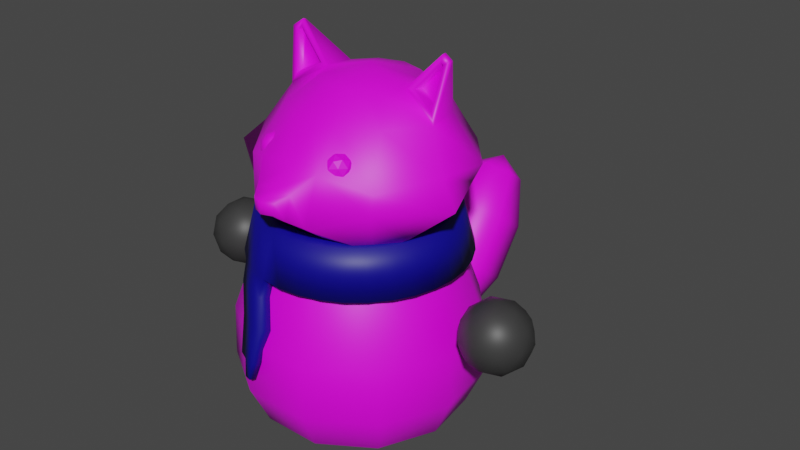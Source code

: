 # Source: Raccoon_with_scarf.blend  (saved by Blender 2.80.75; exported with 4.5.12 LTS)
import bpy
from mathutils import Matrix  # noqa: F401  (used for matrix-valued properties, if any)

bpy.ops.wm.read_factory_settings(use_empty=True)
scene = bpy.context.scene
scene.name = 'Scene'

# ---- collections
col_collection = bpy.data.collections.new('Collection'); scene.collection.children.link(col_collection)

# ---- images (referenced by path relative to the original .blend; pixels are not part of the script)
import os
ASSET_DIR = os.environ.get("B2B_ASSET_DIR", "")  # directory of the original .blend (textures are referenced by path, not embedded)
HERE = os.path.dirname(os.path.abspath(__file__))  # packed textures are extracted next to this script under _unpacked/

def load_image(name, relpath, width, height, colorspace="sRGB"):
    """Load a texture the original file referenced (path relative to the .blend, or extracted next to this script)."""
    p = next((c for c in (os.path.join(HERE, relpath), os.path.join(ASSET_DIR, relpath)) if relpath and os.path.exists(c)), "")
    if p:
        img = bpy.data.images.load(p, check_existing=True)
        img.name = name
    else:  # same state as the original file: an image datablock whose file is absent (Cycles renders it pink)
        img = bpy.data.images.new(name, width, height)
        img.source = "FILE"
        img.filepath = "//" + (relpath or name)
    img.colorspace_settings.name = colorspace
    return img
img_tail = load_image('Tail', 'Tail.png', 1024, 1024, 'sRGB')
img_raccoon_texture = load_image('Raccoon_Texture', 'Raccoon_Texture.png', 1024, 1024, 'sRGB')
img_eyes = load_image('Eyes', 'Eyes.png', 1024, 1024, 'sRGB')

# ---- materials (node trees are filled in below, after node groups)
mat_tail = bpy.data.materials.new('Tail')
mat_tail.use_transparent_shadow = False
mat_raccoon_material = bpy.data.materials.new('Raccoon_Material')
mat_raccoon_material.use_transparent_shadow = False
mat_eyes = bpy.data.materials.new('Eyes')
mat_eyes.use_transparent_shadow = False
mat_hands = bpy.data.materials.new('Hands')
mat_hands.use_transparent_shadow = False
mat_scarf_blue = bpy.data.materials.new('Scarf Blue')
mat_scarf_blue.use_transparent_shadow = False
mat_scarg_red = bpy.data.materials.new('Scarg Red')
mat_scarg_red.use_transparent_shadow = False

# ---- material node trees
mat_tail.use_nodes = True; mat_tail.node_tree.nodes.clear()
_N = mat_tail.node_tree.nodes; _L = mat_tail.node_tree.links
n0 = _N.new('ShaderNodeOutputMaterial'); n0.name = 'Material Output'; n0.location = (300, 300)
n1 = _N.new('ShaderNodeBsdfPrincipled'); n1.name = 'Principled BSDF'; n1.location = (10, 300)
n1.distribution = 'GGX'
n1.subsurface_method = 'BURLEY'
n1.inputs[3].default_value = 1.45
n1.inputs[27].default_value = (0.0, 0.0, 0.0, 1.0)
n1.inputs[28].default_value = 1.0
n2 = _N.new('ShaderNodeTexImage'); n2.name = 'Image Texture'; n2.location = (-344, 250)
n2.image = img_tail
_L.new(n1.outputs[0], n0.inputs[0])
_L.new(n2.outputs[0], n1.inputs[0])
n0.is_active_output = True
mat_raccoon_material.use_nodes = True; mat_raccoon_material.node_tree.nodes.clear()
_N = mat_raccoon_material.node_tree.nodes; _L = mat_raccoon_material.node_tree.links
n0 = _N.new('ShaderNodeOutputMaterial'); n0.name = 'Material Output'; n0.location = (300, 300)
n1 = _N.new('ShaderNodeBsdfPrincipled'); n1.name = 'Principled BSDF'; n1.location = (10, 300)
n1.distribution = 'GGX'
n1.subsurface_method = 'BURLEY'
n1.inputs[3].default_value = 1.45
n1.inputs[27].default_value = (0.0, 0.0, 0.0, 1.0)
n1.inputs[28].default_value = 1.0
n2 = _N.new('ShaderNodeTexImage'); n2.name = 'Image Texture'; n2.location = (-393, 245)
n2.image = img_raccoon_texture
_L.new(n1.outputs[0], n0.inputs[0])
_L.new(n2.outputs[0], n1.inputs[0])
n0.is_active_output = True
mat_eyes.use_nodes = True; mat_eyes.node_tree.nodes.clear()
_N = mat_eyes.node_tree.nodes; _L = mat_eyes.node_tree.links
n0 = _N.new('ShaderNodeOutputMaterial'); n0.name = 'Material Output'; n0.location = (300, 300)
n1 = _N.new('ShaderNodeTexImage'); n1.name = 'Image Texture'; n1.location = (-381, 246)
n1.image = img_eyes
n2 = _N.new('ShaderNodeBsdfPrincipled'); n2.name = 'Principled BSDF'; n2.location = (10, 300)
n2.distribution = 'GGX'
n2.subsurface_method = 'BURLEY'
n2.inputs[3].default_value = 1.45
n2.inputs[27].default_value = (0.0, 0.0, 0.0, 1.0)
n2.inputs[28].default_value = 1.0
_L.new(n2.outputs[0], n0.inputs[0])
_L.new(n1.outputs[0], n2.inputs[0])
n0.is_active_output = True
mat_hands.use_nodes = True; mat_hands.node_tree.nodes.clear()
_N = mat_hands.node_tree.nodes; _L = mat_hands.node_tree.links
n0 = _N.new('ShaderNodeOutputMaterial'); n0.name = 'Material Output'; n0.location = (300, 300)
n1 = _N.new('ShaderNodeBsdfPrincipled'); n1.name = 'Principled BSDF'; n1.location = (10, 300)
n1.distribution = 'GGX'
n1.subsurface_method = 'BURLEY'
n1.inputs[0].default_value = (0.03942, 0.03942, 0.03942, 1.0)
n1.inputs[3].default_value = 1.45
n1.inputs[27].default_value = (0.0, 0.0, 0.0, 1.0)
n1.inputs[28].default_value = 1.0
_L.new(n1.outputs[0], n0.inputs[0])
n0.is_active_output = True
mat_scarf_blue.use_nodes = True; mat_scarf_blue.node_tree.nodes.clear()
_N = mat_scarf_blue.node_tree.nodes; _L = mat_scarf_blue.node_tree.links
n0 = _N.new('ShaderNodeOutputMaterial'); n0.name = 'Material Output'; n0.location = (300, 300)
n1 = _N.new('ShaderNodeBsdfPrincipled'); n1.name = 'Principled BSDF'; n1.location = (10, 300)
n1.distribution = 'GGX'
n1.subsurface_method = 'BURLEY'
n1.inputs[0].default_value = (0.002304, 0.0, 0.2531, 1.0)
n1.inputs[3].default_value = 1.45
n1.inputs[27].default_value = (0.0, 0.0, 0.0, 1.0)
n1.inputs[28].default_value = 1.0
_L.new(n1.outputs[0], n0.inputs[0])
n0.is_active_output = True
mat_scarg_red.use_nodes = True; mat_scarg_red.node_tree.nodes.clear()
_N = mat_scarg_red.node_tree.nodes; _L = mat_scarg_red.node_tree.links
n0 = _N.new('ShaderNodeOutputMaterial'); n0.name = 'Material Output'; n0.location = (300, 300)
n1 = _N.new('ShaderNodeBsdfPrincipled'); n1.name = 'Principled BSDF'; n1.location = (10, 300)
n1.distribution = 'GGX'
n1.subsurface_method = 'BURLEY'
n1.inputs[0].default_value = (0.2697, 0.0002198, 0.0, 1.0)
n1.inputs[3].default_value = 1.45
n1.inputs[27].default_value = (0.0, 0.0, 0.0, 1.0)
n1.inputs[28].default_value = 1.0
_L.new(n1.outputs[0], n0.inputs[0])
n0.is_active_output = True

# ---- world
world_world = bpy.data.worlds.new('World'); scene.world = world_world
world_world.use_nodes = True; world_world.node_tree.nodes.clear()
_N = world_world.node_tree.nodes; _L = world_world.node_tree.links
n0 = _N.new('ShaderNodeOutputWorld'); n0.name = 'World Output'; n0.location = (300, 300)
n1 = _N.new('ShaderNodeBackground'); n1.name = 'Background'; n1.location = (10, 300)
n1.inputs[0].default_value = (0.05088, 0.05088, 0.05088, 1.0)
_L.new(n1.outputs[0], n0.inputs[0])
n0.is_active_output = True
world_world.color = (0.05088, 0.05088, 0.05088)
world_world.use_sun_shadow = False
world_world.sun_shadow_jitter_overblur = 0.0

# ---- meshes
me_sphere_002 = bpy.data.meshes.new('Sphere.002')
me_sphere_002.from_pydata([(0.1317, 0.2049, 2.151), (0.2722, 0.4235, 1.975), (0.429, 0.6675, 1.596), (0.5263, 0.819, 1.099), (0.5354, 0.8331, 0.6806), (0.4543, 0.7069, 0.3585), (0.3023, 0.4704, 0.1461), (0.2216, 0.1012, 2.151), (0.4579, 0.2091, 1.975), (0.7218, 0.3296, 1.596), (0.8856, 0.4044, 1.099), (0.9008, 0.4114, 0.6806), (0.7643, 0.3491, 0.3585), (0.5086, 0.2323, 0.1461), (0.2411, -0.03467, 2.151), (0.4983, -0.07164, 1.975), (0.7854, -0.1129, 1.596), (0.9636, -0.1385, 1.099), (0.9803, -0.1409, 0.6806), (0.8317, -0.1196, 0.3585), (0.5535, -0.07958, 0.1461), (0.1841, -0.1595, 2.151), (0.3805, -0.3297, 1.975), (0.5997, -0.5196, 1.596), (0.7357, -0.6375, 1.099), (0.7484, -0.6485, 0.6806), (0.635, -0.5502, 0.3585), (0.4226, -0.3662, 0.1461), (0.06863, -0.2337, 2.151), (0.1418, -0.483, 1.975), (0.2236, -0.7614, 1.596), (0.2743, -0.9341, 1.099), (0.279, -0.9502, 0.6806), (0.2367, -0.8062, 0.3585), (0.1575, -0.5365, 0.1461), (-0.06863, -0.2337, 2.151), (-0.1418, -0.483, 1.975), (-0.2236, -0.7614, 1.596), (-0.2743, -0.9341, 1.099), (-0.279, -0.9502, 0.6806), (-0.2367, -0.8062, 0.3585), (-0.1575, -0.5365, 0.1461), (-1.489e-08, 0.01235, -0.001202), (-0.1841, -0.1595, 2.151), (-0.3805, -0.3297, 1.975), (-0.5997, -0.5196, 1.596), (-0.7357, -0.6375, 1.099), (-0.7484, -0.6485, 0.6806), (-0.635, -0.5502, 0.3585), (-0.4226, -0.3662, 0.1461), (-0.2411, -0.03467, 2.151), (-0.4983, -0.07164, 1.975), (-0.7854, -0.1129, 1.596), (-0.9636, -0.1385, 1.099), (-0.9803, -0.1409, 0.6806), (-0.8317, -0.1196, 0.3585), (-0.5535, -0.07958, 0.1461), (-0.2216, 0.1012, 2.151), (-0.4579, 0.2091, 1.975), (-0.7218, 0.3296, 1.596), (-0.8856, 0.4044, 1.099), (-0.9008, 0.4114, 0.6806), (-0.7643, 0.3491, 0.3585), (-0.5086, 0.2323, 0.1461), (-0.1317, 0.2049, 2.151), (-0.2722, 0.4235, 1.975), (-0.429, 0.6675, 1.596), (-0.5263, 0.819, 1.099), (-0.5354, 0.8331, 0.6806), (-0.4543, 0.7069, 0.3585), (-0.3023, 0.4704, 0.1461), (-7.23e-08, 0.256, 2.115), (-2.002e-07, 0.5158, 1.939), (-3.229e-07, 0.8059, 1.56), (-2.239e-07, 0.9859, 1.063), (-4.124e-07, 1.003, 0.6444), (-3.619e-07, 0.8526, 0.3223), (-2.648e-07, 0.5715, 0.11), (-0.001491, 0.1465, 3.023), (0.1972, 0.4557, 2.925), (0.3648, 0.5871, 2.744), (0.5104, 0.7443, 2.385), (0.3794, 0.5904, 1.979), (0.1991, 0.3098, 2.117), (0.3328, 0.2992, 2.925), (0.6138, 0.2997, 2.744), (0.8169, 0.3922, 2.385), (0.6384, 0.2915, 1.979), (0.335, 0.153, 2.117), (0.4319, 0.0942, 2.929), (0.6365, 0.02634, 2.829), (0.8449, -0.1097, 2.45), (0.7048, -0.2781, 2.015), (0.3645, -0.05241, 2.117), (0.2763, -0.09414, 2.925), (0.4551, -0.2691, 2.744), (0.5715, -0.503, 2.385), (0.5304, -0.4596, 1.926), (0.2783, -0.2412, 2.117), (0.102, -0.2061, 2.925), (0.1901, -0.4394, 2.744), (0.09437, -0.947, 2.344), (0.1977, -0.5732, 1.963), (0.1038, -0.3533, 2.117), (-0.105, -0.2061, 2.925), (-0.1901, -0.4394, 2.744), (-0.09437, -0.947, 2.344), (-0.1977, -0.5732, 1.963), (-0.1037, -0.3533, 2.117), (-0.2792, -0.09414, 2.925), (-0.446, -0.275, 2.744), (-0.5785, -0.4967, 2.385), (-0.5304, -0.4596, 1.926), (-0.2783, -0.2412, 2.117), (-0.4346, 0.09357, 2.929), (-0.6347, 0.03649, 2.824), (-0.8432, -0.1075, 2.45), (-0.7031, -0.2781, 2.015), (-0.3645, -0.05241, 2.117), (-0.3358, 0.2992, 2.925), (-0.6138, 0.2997, 2.744), (-0.8169, 0.3922, 2.385), (-0.6384, 0.2915, 1.979), (-0.335, 0.153, 2.117), (-0.2002, 0.4557, 2.925), (-0.3648, 0.5871, 2.744), (-0.5104, 0.7443, 2.385), (-0.3794, 0.5904, 1.979), (-0.1991, 0.3098, 2.117), (-0.001491, 0.514, 2.925), (-2.019e-07, 0.7066, 2.708), (-2.453e-07, 0.9066, 2.349), (-3.091e-07, 0.7142, 1.943), (-1.052e-07, 0.3806, 2.081), (0.2893, 0.4501, 1.983), (0.4867, 0.2223, 1.983), (0.5944, -0.07614, 2.035), (0.4044, -0.3504, 1.983), (0.1507, -0.5134, 1.983), (-0.1507, -0.5134, 1.983), (-0.4044, -0.3504, 1.983), (-0.5944, -0.07614, 2.035), (-0.4867, 0.2223, 1.983), (-0.2893, 0.4501, 1.983), (-2.071e-07, 0.5474, 1.946), (0.4648, 0.7233, 2.244), (0.7606, 0.3572, 2.244), (1.017, -0.186, 2.276), (0.5491, -0.5054, 2.22), (0.08812, -0.9487, 2.254), (-0.08811, -0.9487, 2.254), (-0.5442, -0.5102, 2.218), (-1.017, -0.186, 2.276), (-0.7606, 0.3572, 2.244), (-0.4648, 0.7233, 2.244), (-2.675e-07, 0.8721, 2.208), (-0.2501, -0.698, 2.513), (0.2501, -0.698, 2.513), (0.2422, -0.8106, 2.146), (-0.2422, -0.8106, 2.146), (-0.1508, -0.8535, 2.389), (0.1508, -0.8535, 2.389), (0.1383, -0.8877, 2.198), (-0.1383, -0.8877, 2.198), (1.192e-07, -0.9341, 1.099), (1.192e-07, -0.7614, 1.596), (1.341e-07, -0.483, 1.975), (6.706e-08, -0.2337, 2.151), (1.49e-07, -0.5365, 0.1461), (1.788e-07, -0.8062, 0.3585), (1.49e-07, -0.9502, 0.6806), (8.941e-08, -0.3533, 2.117), (1.341e-07, -0.5732, 1.963), (1.13e-07, -0.698, 2.513), (8.941e-08, -0.4394, 2.744), (-0.001491, -0.2061, 2.925), (1.192e-07, -0.5134, 1.983), (1.341e-07, -0.8106, 2.146), (1.267e-07, -0.9847, 2.344), (1.267e-07, -0.9864, 2.254), (1.341e-07, -0.8877, 2.198), (1.192e-07, -0.8535, 2.389), (0.6342, 0.177, 3.211), (0.693, 0.1797, 3.166), (0.6433, 0.1187, 3.157), (0.6545, 0.1285, 3.145), (-0.6511, 0.1254, 3.155), (-0.6873, 0.1195, 3.129), (-0.6478, 0.1644, 3.203), (-0.727, 0.1658, 3.142), (0.3623, 0.09423, 2.925), (0.6761, 0.003326, 2.749), (-0.3653, 0.09423, 2.925), (-0.6663, 0.01553, 2.749), (0.6404, 0.1341, 3.211), (0.6996, 0.1335, 3.166), (-0.6484, 0.1402, 3.21), (-0.735, 0.1234, 3.148), (0.4645, 0.1472, 2.933), (0.6272, 0.09076, 2.861), (-0.4591, 0.1466, 2.929), (-0.63, 0.09602, 2.845), (0.6326, 0.1642, 3.122), (0.6415, 0.172, 3.113), (-0.644, 0.1719, 3.128), (-0.6749, 0.1669, 3.105), (-0.3113, -0.5191, 2.395), (-0.222, -0.5647, 2.457), (-0.3271, -0.6181, 2.457), (-0.4103, -0.5347, 2.457), (-0.3567, -0.4298, 2.457), (-0.2404, -0.4483, 2.457), (-0.2659, -0.6085, 2.558), (-0.3822, -0.59, 2.558), (-0.4006, -0.4736, 2.558), (-0.2956, -0.4202, 2.558), (-0.2123, -0.5035, 2.558), (-0.3113, -0.5191, 2.62), (-0.3206, -0.5773, 2.412), (-0.2588, -0.5459, 2.412), (-0.2681, -0.6041, 2.449), (-0.2172, -0.5043, 2.449), (-0.2696, -0.4775, 2.412), (-0.3695, -0.5283, 2.412), (-0.3788, -0.5865, 2.449), (-0.338, -0.4666, 2.412), (-0.3962, -0.4758, 2.449), (-0.2963, -0.425, 2.449), (-0.2006, -0.5367, 2.507), (-0.2114, -0.4683, 2.507), (-0.2939, -0.6298, 2.507), (-0.2321, -0.5984, 2.507), (-0.4112, -0.5699, 2.507), (-0.3622, -0.6189, 2.507), (-0.3905, -0.4398, 2.507), (-0.422, -0.5015, 2.507), (-0.2604, -0.4193, 2.507), (-0.3288, -0.4084, 2.507), (-0.2264, -0.5625, 2.566), (-0.3263, -0.6133, 2.566), (-0.4055, -0.534, 2.566), (-0.3545, -0.4342, 2.566), (-0.2439, -0.4518, 2.566), (-0.2846, -0.5716, 2.603), (-0.2531, -0.51, 2.603), (-0.353, -0.5608, 2.603), (-0.3638, -0.4924, 2.603), (-0.3021, -0.461, 2.603), (0.2947, -0.411, 2.535), (0.3712, -0.4651, 2.463), (0.3671, -0.4935, 2.578), (0.2544, -0.4906, 2.612), (0.1889, -0.4603, 2.519), (0.2611, -0.4445, 2.427), (0.3782, -0.578, 2.496), (0.306, -0.5937, 2.588), (0.1959, -0.5732, 2.552), (0.2, -0.5448, 2.437), (0.3127, -0.5477, 2.403), (0.2724, -0.6272, 2.48), (0.3392, -0.4405, 2.565), (0.3416, -0.4238, 2.498), (0.3842, -0.4723, 2.523), (0.3219, -0.4435, 2.434), (0.2769, -0.4117, 2.476), (0.273, -0.4388, 2.585), (0.3155, -0.4873, 2.61), (0.2345, -0.421, 2.53), (0.2108, -0.4677, 2.575), (0.2147, -0.4407, 2.467), (0.3522, -0.5042, 2.42), (0.2875, -0.4921, 2.399), (0.3883, -0.5387, 2.542), (0.3907, -0.522, 2.475), (0.2796, -0.5462, 2.616), (0.3459, -0.5479, 2.596), (0.1764, -0.5163, 2.54), (0.2149, -0.5341, 2.595), (0.2212, -0.4903, 2.419), (0.1788, -0.4996, 2.473), (0.3563, -0.5705, 2.44), (0.3524, -0.5976, 2.548), (0.2452, -0.5948, 2.581), (0.1829, -0.566, 2.492), (0.2516, -0.551, 2.405), (0.3327, -0.6173, 2.485), (0.2941, -0.5995, 2.43), (0.2902, -0.6265, 2.539), (0.2255, -0.6145, 2.517), (0.2279, -0.5977, 2.45), (-0.002586, 0.8656, 0.747), (-0.002586, 1.266, 1.515), (-0.002586, 1.6, 1.743), (-0.1901, 0.9527, 0.6827), (-0.3061, 1.126, 1.03), (-0.3061, 1.407, 1.411), (-0.1901, 1.688, 1.679), (-0.1901, 1.127, 0.5541), (-0.3061, 1.408, 0.8221), (-0.3061, 1.689, 1.203), (-0.1901, 1.862, 1.55), (-0.002586, 1.214, 0.4898), (-0.002586, 1.549, 0.7181), (-0.002586, 1.83, 1.098), (-0.002586, 1.949, 1.486), (-0.002586, 1.861, 1.732), (-0.002586, 0.9531, 0.5009), (0.185, 1.127, 0.5541), (0.3009, 1.408, 0.8221), (0.3009, 1.689, 1.203), (0.185, 1.862, 1.55), (0.185, 0.9527, 0.6827), (0.3009, 1.126, 1.03), (0.3009, 1.407, 1.411), (0.185, 1.688, 1.679), (-0.002587, 0.985, 1.134), (-1.255, -1.627e-08, 1.039), (-1.049, -0.1495, 1.196), (-1.333, -0.2418, 1.196), (-1.509, -1.627e-08, 1.196), (-1.333, 0.2418, 1.196), (-1.049, 0.1495, 1.196), (-1.176, -0.2418, 1.451), (-1.46, -0.1495, 1.451), (-1.46, 0.1495, 1.451), (-1.176, 0.2418, 1.451), (-1.0, -1.627e-08, 1.451), (-1.255, -1.627e-08, 1.608), (-1.301, -0.1421, 1.082), (-1.134, -0.08785, 1.082), (-1.18, -0.23, 1.174), (-1.013, -1.627e-08, 1.174), (-1.134, 0.08785, 1.082), (-1.404, -1.627e-08, 1.082), (-1.45, -0.1421, 1.174), (-1.301, 0.1421, 1.082), (-1.45, 0.1421, 1.174), (-1.18, 0.23, 1.174), (-0.9842, -0.08785, 1.324), (-0.9842, 0.08785, 1.324), (-1.255, -0.2843, 1.324), (-1.087, -0.23, 1.324), (-1.525, -0.08785, 1.324), (-1.422, -0.23, 1.324), (-1.422, 0.23, 1.324), (-1.525, 0.08785, 1.324), (-1.087, 0.23, 1.324), (-1.255, 0.2843, 1.324), (-1.059, -0.1421, 1.473), (-1.329, -0.23, 1.473), (-1.496, -1.627e-08, 1.473), (-1.329, 0.23, 1.473), (-1.059, 0.1421, 1.473), (-1.208, -0.1421, 1.565), (-1.105, -1.627e-08, 1.565), (-1.375, -0.08785, 1.565), (-1.375, 0.08785, 1.565), (-1.208, 0.1421, 1.565), (1.26, -1.627e-08, 1.039), (1.466, -0.1495, 1.196), (1.182, -0.2418, 1.196), (1.006, -1.627e-08, 1.196), (1.182, 0.2418, 1.196), (1.466, 0.1495, 1.196), (1.339, -0.2418, 1.451), (1.055, -0.1495, 1.451), (1.055, 0.1495, 1.451), (1.339, 0.2418, 1.451), (1.515, -1.627e-08, 1.451), (1.26, -1.627e-08, 1.608), (1.214, -0.1421, 1.082), (1.381, -0.08785, 1.082), (1.335, -0.23, 1.174), (1.502, -1.627e-08, 1.174), (1.381, 0.08785, 1.082), (1.111, -1.627e-08, 1.082), (1.065, -0.1421, 1.174), (1.214, 0.1421, 1.082), (1.065, 0.1421, 1.174), (1.335, 0.23, 1.174), (1.531, -0.08785, 1.324), (1.531, 0.08785, 1.324), (1.26, -0.2843, 1.324), (1.428, -0.23, 1.324), (0.9901, -0.08785, 1.324), (1.093, -0.23, 1.324), (1.093, 0.23, 1.324), (0.9901, 0.08785, 1.324), (1.428, 0.23, 1.324), (1.26, 0.2843, 1.324), (1.456, -0.1421, 1.473), (1.186, -0.23, 1.473), (1.019, -1.627e-08, 1.473), (1.186, 0.23, 1.473), (1.456, 0.1421, 1.473), (1.307, -0.1421, 1.565), (1.41, -1.627e-08, 1.565), (1.14, -0.08785, 1.565), (1.14, 0.08785, 1.565), (1.307, 0.1421, 1.565), (5.847e-10, 0.8653, 1.628), (1.233e-08, 0.7697, 1.996), (0.1688, 0.8487, 1.628), (0.1502, 0.7549, 1.996), (0.3311, 0.7995, 1.628), (0.2945, 0.7111, 1.996), (0.4808, 0.7195, 1.628), (0.4276, 0.64, 1.996), (0.6119, 0.6119, 1.628), (0.5442, 0.5442, 1.996), (0.7195, 0.4808, 1.628), (0.64, 0.4276, 1.996), (0.7995, 0.3311, 1.628), (0.7111, 0.2945, 1.996), (0.8487, 0.1688, 1.628), (0.7549, 0.1502, 1.996), (0.8653, 1.085e-07, 1.628), (0.7697, 1.315e-07, 1.996), (0.8487, -0.1688, 1.628), (0.7549, -0.1502, 1.996), (0.7995, -0.3311, 1.628), (0.7111, -0.2945, 1.996), (0.7195, -0.4808, 1.628), (0.64, -0.4276, 1.996), (0.6119, -0.6119, 1.628), (0.5442, -0.5442, 1.996), (0.4808, -0.7195, 1.628), (0.4276, -0.64, 1.996), (0.3311, -0.7995, 1.628), (0.2945, -0.7111, 1.996), (0.1688, -0.8487, 1.628), (0.1502, -0.7549, 1.996), (-2.814e-07, -0.8653, 1.628), (-2.385e-07, -0.7697, 1.996), (-0.1688, -0.8487, 1.628), (-0.1502, -0.7549, 1.996), (-0.3311, -0.7995, 1.628), (-0.2945, -0.7111, 1.996), (-0.4808, -0.7195, 1.628), (-0.4276, -0.64, 1.996), (-0.6119, -0.6119, 1.628), (-0.5442, -0.5442, 1.996), (-0.7195, -0.4808, 1.628), (-0.64, -0.4276, 1.996), (-0.7995, -0.3311, 1.628), (-0.7111, -0.2945, 1.996), (-0.8487, -0.1688, 1.628), (-0.7549, -0.1502, 1.996), (-0.8653, 8.787e-07, 1.628), (-0.7697, 8.166e-07, 1.996), (-0.8487, 0.1688, 1.628), (-0.7549, 0.1502, 1.996), (-0.7995, 0.3312, 1.628), (-0.7111, 0.2945, 1.996), (-0.7195, 0.4808, 1.628), (-0.64, 0.4276, 1.996), (-0.6119, 0.6119, 1.628), (-0.5442, 0.5442, 1.996), (-0.4808, 0.7195, 1.628), (-0.4276, 0.64, 1.996), (-0.3311, 0.7995, 1.628), (-0.2945, 0.7111, 1.996), (-0.1688, 0.8487, 1.628), (-0.1502, 0.7549, 1.996), (6.147e-09, 0.7455, 1.633), (3.386e-08, 0.504, 1.991), (0.1454, 0.7312, 1.633), (0.09832, 0.4943, 1.991), (0.2853, 0.6888, 1.633), (0.1929, 0.4656, 1.991), (0.4142, 0.6199, 1.633), (0.28, 0.4191, 1.991), (0.5272, 0.5272, 1.633), (0.3564, 0.3564, 1.991), (0.6199, 0.4142, 1.633), (0.4191, 0.28, 1.991), (0.6888, 0.2853, 1.633), (0.4656, 0.1929, 1.991), (0.7312, 0.1454, 1.633), (0.4943, 0.09832, 1.991), (0.7455, 1.358e-07, 1.633), (0.504, 1.933e-07, 1.991), (0.7312, -0.1454, 1.633), (0.4943, -0.09832, 1.991), (0.6888, -0.2853, 1.633), (0.4656, -0.1929, 1.991), (0.6199, -0.4142, 1.633), (0.4191, -0.28, 1.991), (0.5272, -0.5272, 1.633), (0.3564, -0.3564, 1.991), (0.4142, -0.6199, 1.633), (0.28, -0.4191, 1.991), (0.2853, -0.6888, 1.633), (0.1929, -0.4656, 1.991), (0.1454, -0.7312, 1.633), (0.09832, -0.4943, 1.991), (-2.368e-07, -0.7455, 1.633), (-1.304e-07, -0.504, 1.991), (-0.1454, -0.7312, 1.633), (-0.09832, -0.4943, 1.991), (-0.2853, -0.6888, 1.633), (-0.1929, -0.4656, 1.991), (-0.4142, -0.6199, 1.633), (-0.28, -0.4191, 1.991), (-0.5272, -0.5272, 1.633), (-0.3564, -0.3564, 1.991), (-0.6199, -0.4142, 1.633), (-0.4191, -0.28, 1.991), (-0.6888, -0.2853, 1.633), (-0.4656, -0.1929, 1.991), (-0.7312, -0.1454, 1.633), (-0.4943, -0.09832, 1.991), (-0.7455, 7.994e-07, 1.633), (-0.504, 6.419e-07, 1.991), (-0.7312, 0.1454, 1.633), (-0.4943, 0.09832, 1.991), (-0.6888, 0.2853, 1.633), (-0.4656, 0.1929, 1.991), (-0.6199, 0.4142, 1.633), (-0.4191, 0.28, 1.991), (-0.5272, 0.5272, 1.633), (-0.3564, 0.3564, 1.991), (-0.4142, 0.6199, 1.633), (-0.28, 0.4191, 1.991), (-0.2853, 0.6888, 1.633), (-0.1929, 0.4656, 1.991), (-0.1454, 0.7312, 1.633), (-0.09832, 0.4943, 1.991), (-0.1767, -0.8945, 1.499), (-0.3374, -0.8408, 1.49), (-0.4846, -0.7587, 1.471), (-0.1499, -0.7827, 1.464), (-0.2884, -0.7365, 1.457), (-0.4152, -0.6657, 1.441), (-0.1065, -0.973, 1.276), (-0.2672, -0.9193, 1.267), (-0.4144, -0.8372, 1.248), (-0.07979, -0.8612, 1.242), (-0.2182, -0.8149, 1.234), (-0.345, -0.7442, 1.218), (-0.1616, -1.016, 0.9933), (-0.2689, -0.9803, 0.9875), (-0.3672, -0.9255, 0.9747), (-0.1437, -0.9415, 0.9704), (-0.2362, -0.9106, 0.9655), (-0.3208, -0.8634, 0.9544), (-0.1851, -1.03, 0.8604), (-0.2458, -1.01, 0.8571), (-0.1749, -0.9879, 0.8474), (-0.2273, -0.9704, 0.8446)], [(42, 168)], [(73, 72, 1, 2), (93, 98, 21, 14), (42, 77, 6), (76, 75, 4, 5), (74, 73, 2, 3), (72, 71, 0, 1), (77, 76, 5, 6), (75, 74, 3, 4), (5, 4, 11, 12), (3, 2, 9, 10), (1, 0, 7, 8), (6, 5, 12, 13), (4, 3, 10, 11), (2, 1, 8, 9), (93, 14, 7, 88), (42, 6, 13), (13, 12, 19, 20), (11, 10, 17, 18), (9, 8, 15, 16), (7, 0, 83, 88), (42, 13, 20), (12, 11, 18, 19), (10, 9, 16, 17), (8, 7, 14, 15), (18, 17, 24, 25), (16, 15, 22, 23), (83, 0, 71, 133), (42, 20, 27), (19, 18, 25, 26), (17, 16, 23, 24), (15, 14, 21, 22), (20, 19, 26, 27), (42, 27, 34), (26, 25, 32, 33), (24, 23, 30, 31), (22, 21, 28, 29), (27, 26, 33, 34), (25, 24, 31, 32), (23, 22, 29, 30), (71, 64, 128, 133), (164, 165, 37, 38), (166, 167, 35, 36), (168, 169, 40, 41), (170, 164, 38, 39), (165, 166, 36, 37), (64, 57, 123, 128), (42, 34, 168, 41), (169, 170, 39, 40), (41, 40, 48, 49), (39, 38, 46, 47), (37, 36, 44, 45), (50, 118, 123, 57), (42, 41, 49), (40, 39, 47, 48), (38, 37, 45, 46), (36, 35, 43, 44), (45, 44, 51, 52), (43, 113, 118, 50), (42, 49, 56), (48, 47, 54, 55), (46, 45, 52, 53), (44, 43, 50, 51), (49, 48, 55, 56), (47, 46, 53, 54), (42, 56, 63), (55, 54, 61, 62), (53, 52, 59, 60), (51, 50, 57, 58), (56, 55, 62, 63), (54, 53, 60, 61), (52, 51, 58, 59), (35, 108, 113, 43), (58, 57, 64, 65), (63, 62, 69, 70), (61, 60, 67, 68), (59, 58, 65, 66), (167, 171, 108, 35), (42, 63, 70), (62, 61, 68, 69), (60, 59, 66, 67), (70, 69, 76, 77), (68, 67, 74, 75), (66, 65, 72, 73), (21, 98, 103, 28), (42, 70, 77), (69, 68, 75, 76), (67, 66, 73, 74), (65, 64, 71, 72), (131, 130, 80, 81), (129, 78, 79), (155, 131, 81, 145), (130, 129, 79, 80), (144, 132, 82, 134), (145, 81, 86, 146), (80, 79, 84, 85), (134, 82, 87, 135), (81, 80, 85, 86), (79, 78, 84), (146, 86, 91, 147), (84, 190, 194, 182), (135, 87, 92, 136), (86, 85, 191, 91), (84, 78, 190), (147, 91, 96, 148), (191, 190, 94, 95), (136, 92, 97, 137), (91, 191, 95, 96), (190, 78, 94), (95, 94, 99, 100), (137, 97, 102, 138), (96, 95, 100, 157), (94, 78, 99), (148, 96, 157, 158), (176, 172, 107, 139), (173, 174, 105, 156), (175, 99, 78), (179, 178, 106, 150), (174, 175, 104, 105), (139, 107, 112, 140), (156, 105, 110, 111), (104, 78, 109), (159, 156, 111, 151), (105, 104, 109, 110), (140, 112, 117, 141), (111, 110, 193, 116), (109, 78, 192), (151, 111, 116, 152), (110, 109, 192, 193), (141, 117, 122, 142), (116, 193, 120, 121), (192, 78, 119), (152, 116, 121, 153), (119, 120, 189, 188), (121, 120, 125, 126), (119, 78, 124), (153, 121, 126, 154), (120, 119, 124, 125), (142, 122, 127, 143), (124, 78, 129), (154, 126, 131, 155), (125, 124, 129, 130), (143, 127, 132, 144), (126, 125, 130, 131), (128, 143, 144, 133), (123, 142, 143, 128), (118, 141, 142, 123), (113, 140, 141, 118), (108, 139, 140, 113), (171, 176, 139, 108), (98, 137, 138, 103), (93, 136, 137, 98), (88, 135, 136, 93), (83, 134, 135, 88), (133, 144, 134, 83), (127, 154, 155, 132), (122, 153, 154, 127), (117, 152, 153, 122), (112, 151, 152, 117), (107, 159, 151, 112), (172, 177, 159, 107), (97, 148, 158, 102), (92, 147, 148, 97), (87, 146, 147, 92), (82, 145, 146, 87), (132, 155, 145, 82), (181, 161, 157, 173), (161, 162, 158, 157), (163, 160, 156, 159), (180, 163, 159, 177), (179, 150, 163, 180), (150, 106, 160, 163), (101, 149, 162, 161), (178, 101, 161, 181), (106, 178, 181, 160), (149, 179, 180, 162), (162, 180, 177, 158), (160, 181, 173, 156), (102, 158, 177, 172), (103, 138, 176, 171), (100, 99, 175, 174), (149, 101, 178, 179), (157, 100, 174, 173), (138, 102, 172, 176), (28, 103, 171, 167), (33, 32, 170, 169), (30, 29, 166, 165), (32, 31, 164, 170), (34, 33, 169, 168), (29, 28, 167, 166), (31, 30, 165, 164), (183, 182, 194, 195), (197, 196, 188, 189), (120, 193, 197, 189), (85, 84, 182, 183), (184, 89, 198, 202), (192, 119, 188, 196), (191, 85, 183, 195), (90, 185, 203, 199), (90, 89, 190, 191), (114, 115, 193, 192), (184, 185, 195, 194), (187, 186, 196, 197), (89, 184, 194, 190), (115, 187, 197, 193), (185, 90, 191, 195), (186, 114, 192, 196), (198, 199, 203, 202), (201, 200, 204, 205), (185, 184, 202, 203), (89, 90, 199, 198), (114, 186, 204, 200), (187, 115, 201, 205), (186, 187, 205, 204), (115, 114, 200, 201), (206, 219, 218), (207, 219, 221), (206, 218, 223), (206, 223, 225), (206, 225, 222), (207, 221, 228), (208, 220, 230), (209, 224, 232), (210, 226, 234), (211, 227, 236), (207, 228, 231), (208, 230, 233), (209, 232, 235), (210, 234, 237), (211, 236, 229), (212, 238, 243), (213, 239, 245), (214, 240, 246), (215, 241, 247), (216, 242, 244), (244, 247, 217), (244, 242, 247), (242, 215, 247), (247, 246, 217), (247, 241, 246), (241, 214, 246), (246, 245, 217), (246, 240, 245), (240, 213, 245), (245, 243, 217), (245, 239, 243), (239, 212, 243), (243, 244, 217), (243, 238, 244), (238, 216, 244), (229, 242, 216), (229, 236, 242), (236, 215, 242), (237, 241, 215), (237, 234, 241), (234, 214, 241), (235, 240, 214), (235, 232, 240), (232, 213, 240), (233, 239, 213), (233, 230, 239), (230, 212, 239), (231, 238, 212), (231, 228, 238), (228, 216, 238), (236, 237, 215), (236, 227, 237), (227, 210, 237), (234, 235, 214), (234, 226, 235), (226, 209, 235), (232, 233, 213), (232, 224, 233), (224, 208, 233), (230, 231, 212), (230, 220, 231), (220, 207, 231), (228, 229, 216), (228, 221, 229), (221, 211, 229), (222, 227, 211), (222, 225, 227), (225, 210, 227), (225, 226, 210), (225, 223, 226), (223, 209, 226), (223, 224, 209), (223, 218, 224), (218, 208, 224), (221, 222, 211), (221, 219, 222), (219, 206, 222), (218, 220, 208), (218, 219, 220), (219, 207, 220), (248, 260, 261), (249, 263, 261), (248, 265, 260), (248, 267, 265), (248, 264, 267), (249, 270, 263), (250, 272, 262), (251, 274, 266), (252, 276, 268), (253, 278, 269), (249, 273, 270), (250, 275, 272), (251, 277, 274), (252, 279, 276), (253, 271, 278), (254, 285, 280), (255, 287, 281), (256, 288, 282), (257, 289, 283), (258, 286, 284), (286, 259, 289), (286, 289, 284), (284, 289, 257), (289, 259, 288), (289, 288, 283), (283, 288, 256), (288, 259, 287), (288, 287, 282), (282, 287, 255), (287, 259, 285), (287, 285, 281), (281, 285, 254), (285, 259, 286), (285, 286, 280), (280, 286, 258), (271, 258, 284), (271, 284, 278), (278, 284, 257), (279, 257, 283), (279, 283, 276), (276, 283, 256), (277, 256, 282), (277, 282, 274), (274, 282, 255), (275, 255, 281), (275, 281, 272), (272, 281, 254), (273, 254, 280), (273, 280, 270), (270, 280, 258), (278, 257, 279), (278, 279, 269), (269, 279, 252), (276, 256, 277), (276, 277, 268), (268, 277, 251), (274, 255, 275), (274, 275, 266), (266, 275, 250), (272, 254, 273), (272, 273, 262), (262, 273, 249), (270, 258, 271), (270, 271, 263), (263, 271, 253), (264, 253, 269), (264, 269, 267), (267, 269, 252), (267, 252, 268), (267, 268, 265), (265, 268, 251), (265, 251, 266), (265, 266, 260), (260, 266, 250), (263, 253, 264), (263, 264, 261), (261, 264, 248), (260, 250, 262), (260, 262, 261), (261, 262, 249), (292, 296, 295, 291), (315, 294, 293, 290), (305, 296, 292), (291, 295, 294, 315), (290, 293, 306), (296, 300, 299, 295), (294, 298, 297, 293), (305, 300, 296), (295, 299, 298, 294), (293, 297, 306), (300, 304, 303, 299), (298, 302, 301, 297), (305, 304, 300), (299, 303, 302, 298), (297, 301, 306), (304, 310, 309, 303), (302, 308, 307, 301), (305, 310, 304), (303, 309, 308, 302), (301, 307, 306), (310, 314, 313, 309), (308, 312, 311, 307), (305, 314, 310), (309, 313, 312, 308), (307, 311, 306), (314, 292, 291, 313), (312, 315, 290, 311), (305, 292, 314), (313, 291, 315, 312), (311, 290, 306), (316, 329, 328), (317, 329, 331), (316, 328, 333), (316, 333, 335), (316, 335, 332), (317, 331, 338), (318, 330, 340), (319, 334, 342), (320, 336, 344), (321, 337, 346), (317, 338, 341), (318, 340, 343), (319, 342, 345), (320, 344, 347), (321, 346, 339), (322, 348, 353), (323, 349, 355), (324, 350, 356), (325, 351, 357), (326, 352, 354), (354, 357, 327), (354, 352, 357), (352, 325, 357), (357, 356, 327), (357, 351, 356), (351, 324, 356), (356, 355, 327), (356, 350, 355), (350, 323, 355), (355, 353, 327), (355, 349, 353), (349, 322, 353), (353, 354, 327), (353, 348, 354), (348, 326, 354), (339, 352, 326), (339, 346, 352), (346, 325, 352), (347, 351, 325), (347, 344, 351), (344, 324, 351), (345, 350, 324), (345, 342, 350), (342, 323, 350), (343, 349, 323), (343, 340, 349), (340, 322, 349), (341, 348, 322), (341, 338, 348), (338, 326, 348), (346, 347, 325), (346, 337, 347), (337, 320, 347), (344, 345, 324), (344, 336, 345), (336, 319, 345), (342, 343, 323), (342, 334, 343), (334, 318, 343), (340, 341, 322), (340, 330, 341), (330, 317, 341), (338, 339, 326), (338, 331, 339), (331, 321, 339), (332, 337, 321), (332, 335, 337), (335, 320, 337), (335, 336, 320), (335, 333, 336), (333, 319, 336), (333, 334, 319), (333, 328, 334), (328, 318, 334), (331, 332, 321), (331, 329, 332), (329, 316, 332), (328, 330, 318), (328, 329, 330), (329, 317, 330), (358, 371, 370), (359, 371, 373), (358, 370, 375), (358, 375, 377), (358, 377, 374), (359, 373, 380), (360, 372, 382), (361, 376, 384), (362, 378, 386), (363, 379, 388), (359, 380, 383), (360, 382, 385), (361, 384, 387), (362, 386, 389), (363, 388, 381), (364, 390, 395), (365, 391, 397), (366, 392, 398), (367, 393, 399), (368, 394, 396), (396, 399, 369), (396, 394, 399), (394, 367, 399), (399, 398, 369), (399, 393, 398), (393, 366, 398), (398, 397, 369), (398, 392, 397), (392, 365, 397), (397, 395, 369), (397, 391, 395), (391, 364, 395), (395, 396, 369), (395, 390, 396), (390, 368, 396), (381, 394, 368), (381, 388, 394), (388, 367, 394), (389, 393, 367), (389, 386, 393), (386, 366, 393), (387, 392, 366), (387, 384, 392), (384, 365, 392), (385, 391, 365), (385, 382, 391), (382, 364, 391), (383, 390, 364), (383, 380, 390), (380, 368, 390), (388, 389, 367), (388, 379, 389), (379, 362, 389), (386, 387, 366), (386, 378, 387), (378, 361, 387), (384, 385, 365), (384, 376, 385), (376, 360, 385), (382, 383, 364), (382, 372, 383), (372, 359, 383), (380, 381, 368), (380, 373, 381), (373, 363, 381), (374, 379, 363), (374, 377, 379), (377, 362, 379), (377, 378, 362), (377, 375, 378), (375, 361, 378), (375, 376, 361), (375, 370, 376), (370, 360, 376), (373, 374, 363), (373, 371, 374), (371, 358, 374), (370, 372, 360), (370, 371, 372), (371, 359, 372), (400, 401, 403, 402), (402, 403, 405, 404), (404, 405, 407, 406), (406, 407, 409, 408), (408, 409, 411, 410), (410, 411, 413, 412), (412, 413, 415, 414), (414, 415, 417, 416), (416, 417, 419, 418), (418, 419, 421, 420), (420, 421, 423, 422), (422, 423, 425, 424), (424, 425, 427, 426), (426, 427, 429, 428), (428, 429, 431, 430), (430, 431, 433, 432), (432, 433, 435, 434), (434, 435, 437, 436), (436, 437, 439, 438), (438, 439, 441, 440), (440, 441, 443, 442), (442, 443, 445, 444), (444, 445, 447, 446), (446, 447, 449, 448), (448, 449, 451, 450), (450, 451, 453, 452), (452, 453, 455, 454), (454, 455, 457, 456), (456, 457, 459, 458), (458, 459, 461, 460), (460, 461, 463, 462), (462, 463, 401, 400), (464, 466, 467, 465), (466, 468, 469, 467), (468, 470, 471, 469), (470, 472, 473, 471), (472, 474, 475, 473), (474, 476, 477, 475), (476, 478, 479, 477), (478, 480, 481, 479), (480, 482, 483, 481), (482, 484, 485, 483), (484, 486, 487, 485), (486, 488, 489, 487), (488, 490, 491, 489), (490, 492, 493, 491), (492, 494, 495, 493), (494, 496, 497, 495), (496, 498, 499, 497), (498, 500, 501, 499), (500, 502, 503, 501), (502, 504, 505, 503), (504, 506, 507, 505), (506, 508, 509, 507), (508, 510, 511, 509), (510, 512, 513, 511), (512, 514, 515, 513), (514, 516, 517, 515), (516, 518, 519, 517), (518, 520, 521, 519), (520, 522, 523, 521), (522, 524, 525, 523), (524, 526, 527, 525), (526, 464, 465, 527), (451, 515, 517, 453), (418, 482, 480, 416), (434, 528, 531, 498), (417, 481, 483, 419), (402, 466, 464, 400), (454, 518, 516, 452), (435, 499, 501, 437), (401, 465, 467, 403), (453, 517, 519, 455), (420, 484, 482, 418), (438, 530, 529, 436), (419, 483, 485, 421), (456, 520, 518, 454), (437, 501, 503, 439), (404, 468, 466, 402), (455, 519, 521, 457), (422, 486, 484, 420), (403, 467, 469, 405), (440, 504, 502, 438), (421, 485, 487, 423), (458, 522, 520, 456), (439, 503, 505, 441), (406, 470, 468, 404), (457, 521, 523, 459), (424, 488, 486, 422), (405, 469, 471, 407), (442, 506, 504, 440), (423, 487, 489, 425), (460, 524, 522, 458), (441, 505, 507, 443), (408, 472, 470, 406), (459, 523, 525, 461), (426, 490, 488, 424), (407, 471, 473, 409), (444, 508, 506, 442), (425, 489, 491, 427), (462, 526, 524, 460), (443, 507, 509, 445), (410, 474, 472, 408), (461, 525, 527, 463), (428, 492, 490, 426), (409, 473, 475, 411), (446, 510, 508, 444), (427, 491, 493, 429), (400, 464, 526, 462), (445, 509, 511, 447), (412, 476, 474, 410), (463, 527, 465, 401), (430, 494, 492, 428), (411, 475, 477, 413), (448, 512, 510, 446), (429, 493, 495, 431), (447, 511, 513, 449), (414, 478, 476, 412), (432, 496, 494, 430), (413, 477, 479, 415), (450, 514, 512, 448), (431, 495, 497, 433), (449, 513, 515, 451), (416, 480, 478, 414), (434, 498, 496, 432), (415, 479, 481, 417), (452, 516, 514, 450), (433, 497, 499, 435), (528, 534, 537, 531), (533, 539, 536, 530), (498, 531, 532, 500), (502, 533, 530, 438), (436, 529, 528, 434), (500, 532, 533, 502), (536, 542, 541, 535), (538, 544, 545, 539), (531, 537, 538, 532), (529, 535, 534, 528), (532, 538, 539, 533), (530, 536, 535, 529), (540, 546, 548, 543), (542, 545, 544, 541), (539, 545, 542, 536), (534, 540, 543, 537), (537, 543, 544, 538), (535, 541, 540, 534), (547, 549, 548, 546), (543, 548, 549, 544), (541, 547, 546, 540), (544, 549, 547, 541), (104, 175, 78)])
me_sphere_002.polygons.foreach_set('use_smooth', [1, 1, 1, 1, 1, 1, 1, 1, 1, 1, 1, 1, 1, 1, 1, 1, 1, 1, 1, 1, 1, 1, 1, 1, 1, 1, 1, 1, 1, 1, 1, 1, 1, 1, 1, 1, 1, 1, 1, 1, 1, 1, 1, 1, 1, 1, 1, 1, 1, 1, 1, 1, 1, 1, 1, 1, 1, 1, 1, 1, 1, 1, 1, 1, 1, 1, 1, 1, 1, 1, 1, 1, 1, 1, 1, 1, 1, 1, 1, 1, 1, 1, 1, 1, 1, 1, 1, 1, 1, 1, 1, 1, 1, 1, 1, 1, 1, 1, 1, 1, 1, 1, 1, 1, 1, 1, 1, 1, 1, 1, 1, 1, 1, 1, 1, 1, 1, 1, 1, 1, 1, 1, 1, 1, 1, 1, 1, 1, 1, 1, 1, 1, 1, 1, 1, 1, 1, 1, 1, 1, 1, 1, 1, 1, 1, 1, 1, 1, 1, 1, 1, 1, 1, 1, 1, 1, 1, 1, 1, 1, 1, 1, 1, 1, 1, 1, 1, 1, 1, 1, 1, 1, 1, 1, 1, 1, 1, 1, 1, 1, 1, 1, 1, 1, 1, 1, 1, 1, 1, 1, 1, 1, 1, 1, 1, 1, 1, 1, 1, 1, 1, 1, 1, 1, 1, 1, 1, 1, 1, 1, 1, 1, 1, 1, 1, 1, 1, 1, 1, 1, 1, 1, 1, 1, 1, 1, 1, 1, 1, 1, 1, 1, 1, 1, 1, 1, 1, 1, 1, 1, 1, 1, 1, 1, 1, 1, 1, 1, 1, 1, 1, 1, 1, 1, 1, 1, 1, 1, 1, 1, 1, 1, 1, 1, 1, 1, 1, 1, 1, 1, 1, 1, 1, 1, 1, 1, 1, 1, 1, 1, 1, 1, 1, 1, 1, 1, 1, 1, 1, 1, 1, 1, 1, 1, 1, 1, 1, 1, 1, 1, 0, 0, 1, 1, 1, 0, 0, 1, 1, 1, 0, 1, 1, 1, 1, 1, 1, 1, 1, 1, 0, 0, 0, 0, 0, 0, 1, 1, 1, 1, 1, 1, 1, 1, 1, 1, 0, 0, 0, 0, 0, 1, 1, 1, 1, 1, 1, 1, 1, 1, 0, 0, 0, 0, 0, 1, 1, 1, 1, 1, 1, 1, 1, 1, 1, 1, 1, 0, 1, 1, 1, 0, 1, 1, 1, 1, 1, 1, 1, 1, 1, 1, 1, 1, 1, 1, 1, 1, 1, 1, 1, 1, 1, 1, 1, 1, 1, 1, 1, 1, 1, 1, 1, 1, 1, 1, 1, 1, 1, 1, 1, 1, 1, 1, 1, 1, 1, 1, 1, 1, 1, 1, 1, 1, 1, 1, 1, 1, 1, 1, 1, 1, 1, 1, 1, 1, 1, 1, 1, 1, 1, 1, 1, 1, 1, 1, 1, 1, 1, 1, 1, 1, 1, 1, 1, 1, 1, 1, 1, 1, 1, 1, 1, 1, 1, 1, 1, 1, 1, 1, 1, 1, 1, 1, 1, 1, 1, 1, 1, 1, 1, 1, 1, 1, 1, 1, 1, 1, 1, 1, 1, 1, 1, 1, 1, 1, 1, 1, 1, 1, 1, 1, 1, 1, 1, 1, 1, 1, 1, 1, 1, 1, 1, 1, 1, 1, 1, 1, 1, 1, 1, 1, 1, 1, 1, 1, 1, 1, 1, 1, 1, 1, 1, 1, 1, 1, 1, 1, 1, 1, 1, 1, 1, 1, 1, 1, 1, 1, 1, 1, 1, 1, 1, 1, 1, 1, 1, 1, 1, 1, 1, 1, 1, 1, 1, 1, 1, 1, 1, 1, 1, 1, 1, 1, 1, 1, 1, 1, 1, 1, 1, 1, 1, 1, 1, 1, 1, 1, 1, 1, 1, 1, 1, 1, 1, 1, 1, 1, 1, 1, 1, 1, 1, 1, 1, 1, 1, 1, 1, 1, 1, 1, 1, 1, 1, 1, 1, 1, 1, 1, 1, 1, 1, 1, 1, 1, 1, 1, 1, 1, 1, 1, 1, 1, 1, 1, 1, 1, 1, 1, 1, 1, 1, 1, 1, 1, 1, 1, 1, 1, 1, 1, 1, 1, 1, 1, 1, 1, 1, 1, 1, 1, 1, 1, 1, 1, 1, 1, 1, 1, 1, 1, 1, 1, 1, 1, 1, 1, 1, 1, 1, 1, 1, 1, 1, 1, 1, 1, 1, 1, 1, 1, 1, 1, 1, 1, 1, 1, 1, 1, 1, 1, 1, 1, 1, 1, 1, 1, 1, 1, 1, 1, 1, 1, 1])
me_sphere_002.polygons.foreach_set('material_index', [1, 1, 1, 1, 1, 1, 1, 1, 1, 1, 1, 1, 1, 1, 1, 1, 1, 1, 1, 1, 1, 1, 1, 1, 1, 1, 1, 1, 1, 1, 1, 1, 1, 1, 1, 1, 1, 1, 1, 1, 1, 1, 1, 1, 1, 1, 1, 1, 1, 1, 1, 1, 1, 1, 1, 1, 1, 1, 1, 1, 1, 1, 1, 1, 1, 1, 1, 1, 1, 1, 1, 1, 1, 1, 1, 1, 1, 1, 1, 1, 1, 1, 1, 1, 1, 1, 1, 1, 1, 1, 1, 1, 1, 1, 1, 1, 1, 1, 1, 1, 1, 1, 1, 1, 1, 1, 1, 1, 1, 1, 1, 1, 1, 1, 1, 1, 1, 1, 1, 1, 1, 1, 1, 1, 1, 1, 1, 1, 1, 1, 1, 1, 1, 1, 1, 1, 1, 1, 1, 1, 1, 1, 1, 1, 1, 1, 1, 1, 1, 1, 1, 1, 1, 1, 1, 1, 1, 1, 1, 1, 1, 1, 1, 1, 1, 1, 1, 1, 1, 1, 1, 1, 1, 1, 1, 1, 1, 1, 1, 1, 1, 1, 1, 1, 1, 1, 1, 1, 1, 1, 1, 1, 1, 1, 1, 1, 1, 1, 1, 1, 1, 1, 1, 1, 1, 1, 1, 1, 1, 1, 1, 1, 1, 1, 2, 2, 2, 2, 2, 2, 2, 2, 2, 2, 2, 2, 2, 2, 2, 2, 2, 2, 2, 2, 2, 2, 2, 2, 2, 2, 2, 2, 2, 2, 2, 2, 2, 2, 2, 2, 2, 2, 2, 2, 2, 2, 2, 2, 2, 2, 2, 2, 2, 2, 2, 2, 2, 2, 2, 2, 2, 2, 2, 2, 2, 2, 2, 2, 2, 2, 2, 2, 2, 2, 2, 2, 2, 2, 2, 2, 2, 2, 2, 2, 2, 2, 2, 2, 2, 2, 2, 2, 2, 2, 2, 2, 2, 2, 2, 2, 2, 2, 2, 2, 2, 2, 2, 2, 2, 2, 2, 2, 2, 2, 2, 2, 2, 2, 2, 2, 2, 2, 2, 2, 2, 2, 2, 2, 2, 2, 2, 2, 2, 2, 2, 2, 2, 2, 2, 2, 2, 2, 2, 2, 2, 2, 2, 2, 2, 2, 2, 2, 2, 2, 2, 2, 2, 2, 2, 2, 2, 2, 2, 2, 0, 0, 0, 0, 0, 0, 0, 0, 0, 0, 0, 0, 0, 0, 0, 0, 0, 0, 0, 0, 0, 0, 0, 0, 0, 0, 0, 0, 0, 0, 3, 3, 3, 3, 3, 3, 3, 3, 3, 3, 3, 3, 3, 3, 3, 3, 3, 3, 3, 3, 3, 3, 3, 3, 3, 3, 3, 3, 3, 3, 3, 3, 3, 3, 3, 3, 3, 3, 3, 3, 3, 3, 3, 3, 3, 3, 3, 3, 3, 3, 3, 3, 3, 3, 3, 3, 3, 3, 3, 3, 3, 3, 3, 3, 3, 3, 3, 3, 3, 3, 3, 3, 3, 3, 3, 3, 3, 3, 3, 3, 3, 3, 3, 3, 3, 3, 3, 3, 3, 3, 3, 3, 3, 3, 3, 3, 3, 3, 3, 3, 3, 3, 3, 3, 3, 3, 3, 3, 3, 3, 3, 3, 3, 3, 3, 3, 3, 3, 3, 3, 3, 3, 3, 3, 3, 3, 3, 3, 3, 3, 3, 3, 3, 3, 3, 3, 3, 3, 3, 3, 3, 3, 3, 3, 3, 3, 3, 3, 3, 3, 3, 3, 3, 3, 3, 3, 3, 3, 3, 3, 4, 4, 4, 4, 4, 4, 4, 4, 4, 4, 4, 4, 4, 4, 4, 4, 4, 4, 4, 4, 4, 4, 4, 4, 4, 4, 4, 4, 4, 4, 4, 4, 4, 4, 4, 4, 4, 4, 4, 4, 4, 4, 4, 4, 4, 4, 4, 4, 4, 4, 4, 4, 4, 4, 4, 4, 4, 4, 4, 4, 4, 4, 4, 4, 4, 4, 4, 4, 4, 4, 4, 4, 4, 4, 4, 4, 4, 4, 4, 4, 4, 4, 4, 4, 4, 4, 4, 4, 4, 4, 4, 4, 4, 4, 4, 4, 4, 4, 4, 4, 4, 4, 4, 4, 4, 4, 4, 4, 4, 4, 4, 4, 4, 4, 4, 4, 4, 4, 4, 4, 4, 4, 4, 4, 4, 4, 4, 4, 4, 4, 4, 4, 4, 4, 4, 4, 4, 4, 4, 4, 4, 4, 4, 4, 4, 4, 4, 4, 4, 4, 1])
_uv = me_sphere_002.uv_layers.new(name='UVMap')
_uv.uv.foreach_set('vector', [9.304e-05, 0.6638, 0.06512, 0.4954, 0.1643, 0.5249, 0.1404, 0.658, 0.332, 0.3836, 0.391, 0.3962, 0.3827, 0.4393, 0.3216, 0.4339, 0.4551, 0.9266, 0.3112, 0.9984, 0.3144, 0.9189, 0.21, 0.9999, 0.1119, 0.9548, 0.2031, 0.8465, 0.252, 0.8911, 0.02816, 0.8472, 9.304e-05, 0.6638, 0.1404, 0.658, 0.1616, 0.7753, 0.06512, 0.4954, 0.1447, 0.3987, 0.2021, 0.406, 0.1643, 0.5249, 0.3112, 0.9984, 0.21, 0.9999, 0.252, 0.8911, 0.3144, 0.9189, 0.1119, 0.9548, 0.02816, 0.8472, 0.1616, 0.7753, 0.2031, 0.8465, 0.252, 0.8911, 0.2031, 0.8465, 0.2752, 0.7946, 0.3023, 0.8334, 0.1616, 0.7753, 0.1404, 0.658, 0.237, 0.6538, 0.2521, 0.7408, 0.1643, 0.5249, 0.2021, 0.406, 0.2612, 0.4143, 0.2443, 0.5423, 0.3144, 0.9189, 0.252, 0.8911, 0.3023, 0.8334, 0.3403, 0.8675, 0.2031, 0.8465, 0.1616, 0.7753, 0.2521, 0.7408, 0.2752, 0.7946, 0.1404, 0.658, 0.1643, 0.5249, 0.2443, 0.5423, 0.237, 0.6538, 0.332, 0.3836, 0.3216, 0.4339, 0.2612, 0.4143, 0.2707, 0.3686, 0.4551, 0.9266, 0.3144, 0.9189, 0.3403, 0.8675, 0.3403, 0.8675, 0.3023, 0.8334, 0.3495, 0.8006, 0.3723, 0.8357, 0.2752, 0.7946, 0.2521, 0.7408, 0.3214, 0.7209, 0.3342, 0.7658, 0.237, 0.6538, 0.2443, 0.5423, 0.3134, 0.5516, 0.3119, 0.6492, 0.2612, 0.4143, 0.2021, 0.406, 0.2055, 0.3569, 0.2707, 0.3686, 0.4551, 0.9266, 0.3403, 0.8675, 0.3723, 0.8357, 0.3023, 0.8334, 0.2752, 0.7946, 0.3342, 0.7658, 0.3495, 0.8006, 0.2521, 0.7408, 0.237, 0.6538, 0.3119, 0.6492, 0.3214, 0.7209, 0.2443, 0.5423, 0.2612, 0.4143, 0.3216, 0.4339, 0.3134, 0.5516, 0.3342, 0.7658, 0.3214, 0.7209, 0.3801, 0.7101, 0.386, 0.7502, 0.3119, 0.6492, 0.3134, 0.5516, 0.378, 0.558, 0.376, 0.6467, 0.2055, 0.3569, 0.2021, 0.406, 0.1447, 0.3987, 0.1307, 0.3546, 0.4551, 0.9266, 0.3723, 0.8357, 0.4059, 0.8175, 0.3495, 0.8006, 0.3342, 0.7658, 0.386, 0.7502, 0.3936, 0.7824, 0.3214, 0.7209, 0.3119, 0.6492, 0.376, 0.6467, 0.3801, 0.7101, 0.3134, 0.5516, 0.3216, 0.4339, 0.3827, 0.4393, 0.378, 0.558, 0.3723, 0.8357, 0.3495, 0.8006, 0.3936, 0.7824, 0.4059, 0.8175, 0.4551, 0.9266, 0.4059, 0.8175, 0.4399, 0.8094, 0.3936, 0.7824, 0.386, 0.7502, 0.4337, 0.7436, 0.4358, 0.7744, 0.3801, 0.7101, 0.376, 0.6467, 0.4338, 0.647, 0.4332, 0.7061, 0.378, 0.558, 0.3827, 0.4393, 0.4409, 0.4553, 0.437, 0.564, 0.4059, 0.8175, 0.3936, 0.7824, 0.4358, 0.7744, 0.4399, 0.8094, 0.386, 0.7502, 0.3801, 0.7101, 0.4332, 0.7061, 0.4337, 0.7436, 0.376, 0.6467, 0.378, 0.558, 0.437, 0.564, 0.4338, 0.647, 0.7687, 0.4841, 0.7205, 0.4787, 0.7304, 0.4372, 0.7921, 0.4534, 0.4598, 0.7059, 0.4625, 0.6461, 0.4911, 0.6496, 0.4862, 0.7087, 0.4661, 0.5629, 0.4694, 0.456, 0.4969, 0.456, 0.495, 0.5666, 0.4566, 0.8091, 0.457, 0.7757, 0.4778, 0.7756, 0.4732, 0.8095, 0.458, 0.7443, 0.4598, 0.7059, 0.4862, 0.7087, 0.4821, 0.7458, 0.4625, 0.6461, 0.4661, 0.5629, 0.495, 0.5666, 0.4911, 0.6496, 0.7205, 0.4787, 0.6653, 0.4771, 0.6696, 0.4271, 0.7304, 0.4372, 0.4551, 0.9266, 0.4399, 0.8094, 0.4566, 0.8091, 0.4732, 0.8095, 0.457, 0.7757, 0.458, 0.7443, 0.4821, 0.7458, 0.4778, 0.7756, 0.4732, 0.8095, 0.4778, 0.7756, 0.5187, 0.7848, 0.5062, 0.819, 0.4821, 0.7458, 0.4862, 0.7087, 0.5378, 0.7162, 0.5283, 0.7542, 0.4911, 0.6496, 0.495, 0.5666, 0.5532, 0.5723, 0.5475, 0.656, 0.6089, 0.4701, 0.609, 0.4237, 0.6696, 0.4271, 0.6653, 0.4771, 0.4551, 0.9266, 0.4732, 0.8095, 0.5062, 0.819, 0.4778, 0.7756, 0.4821, 0.7458, 0.5283, 0.7542, 0.5187, 0.7848, 0.4862, 0.7087, 0.4911, 0.6496, 0.5475, 0.656, 0.5378, 0.7162, 0.495, 0.5666, 0.4969, 0.456, 0.5523, 0.4641, 0.5532, 0.5723, 0.5475, 0.656, 0.5532, 0.5723, 0.6127, 0.5775, 0.6069, 0.6648, 0.5523, 0.4641, 0.5525, 0.4203, 0.609, 0.4237, 0.6089, 0.4701, 0.4551, 0.9266, 0.5062, 0.819, 0.5385, 0.838, 0.5187, 0.7848, 0.5283, 0.7542, 0.5774, 0.7709, 0.5608, 0.8035, 0.5378, 0.7162, 0.5475, 0.656, 0.6069, 0.6648, 0.5929, 0.7297, 0.5532, 0.5723, 0.5523, 0.4641, 0.6089, 0.4701, 0.6127, 0.5775, 0.5062, 0.819, 0.5187, 0.7848, 0.5608, 0.8035, 0.5385, 0.838, 0.5283, 0.7542, 0.5378, 0.7162, 0.5929, 0.7297, 0.5774, 0.7709, 0.4551, 0.9266, 0.5385, 0.838, 0.5692, 0.8696, 0.5608, 0.8035, 0.5774, 0.7709, 0.6326, 0.7987, 0.6059, 0.835, 0.5929, 0.7297, 0.6069, 0.6648, 0.6732, 0.6747, 0.6559, 0.7504, 0.6127, 0.5775, 0.6089, 0.4701, 0.6653, 0.4771, 0.6745, 0.5804, 0.5385, 0.838, 0.5608, 0.8035, 0.6059, 0.835, 0.5692, 0.8696, 0.5774, 0.7709, 0.5929, 0.7297, 0.6559, 0.7504, 0.6326, 0.7987, 0.6069, 0.6648, 0.6127, 0.5775, 0.6745, 0.5804, 0.6732, 0.6747, 0.4969, 0.456, 0.4987, 0.4137, 0.5525, 0.4203, 0.5523, 0.4641, 0.6745, 0.5804, 0.6653, 0.4771, 0.7205, 0.4787, 0.74, 0.5762, 0.5692, 0.8696, 0.6059, 0.835, 0.6561, 0.8885, 0.5955, 0.9206, 0.6326, 0.7987, 0.6559, 0.7504, 0.736, 0.7801, 0.7009, 0.8442, 0.6732, 0.6747, 0.6745, 0.5804, 0.74, 0.5762, 0.7532, 0.6822, 0.4694, 0.456, 0.4721, 0.414, 0.4987, 0.4137, 0.4969, 0.456, 0.4551, 0.9266, 0.5692, 0.8696, 0.5955, 0.9206, 0.6059, 0.835, 0.6326, 0.7987, 0.7009, 0.8442, 0.6561, 0.8885, 0.6559, 0.7504, 0.6732, 0.6747, 0.7532, 0.6822, 0.736, 0.7801, 0.5955, 0.9206, 0.6561, 0.8885, 0.7017, 0.991, 0.602, 0.9977, 0.7009, 0.8442, 0.736, 0.7801, 0.8536, 0.8389, 0.7891, 0.9404, 0.7532, 0.6822, 0.74, 0.5762, 0.8174, 0.5606, 0.8658, 0.6882, 0.3827, 0.4393, 0.391, 0.3962, 0.4457, 0.4082, 0.4409, 0.4553, 0.4551, 0.9266, 0.5955, 0.9206, 0.602, 0.9977, 0.6561, 0.8885, 0.7009, 0.8442, 0.7891, 0.9404, 0.7017, 0.991, 0.736, 0.7801, 0.7532, 0.6822, 0.8658, 0.6882, 0.8536, 0.8389, 0.74, 0.5762, 0.7205, 0.4787, 0.7687, 0.4841, 0.8174, 0.5606, 0.1539, 0.08488, 0.288, 9.304e-05, 0.3352, 0.1172, 0.2691, 0.1706, 0.4058, 0.01327, 0.5218, 0.1052, 0.3971, 0.0833, 0.1295, 0.125, 0.1539, 0.08488, 0.2691, 0.1706, 0.2473, 0.1906, 0.288, 9.304e-05, 0.4058, 0.01327, 0.3971, 0.0833, 0.3352, 0.1172, 0.1124, 0.2841, 0.1042, 0.2291, 0.2157, 0.2514, 0.2081, 0.2916, 0.2473, 0.1906, 0.2691, 0.1706, 0.3273, 0.2203, 0.3139, 0.24, 0.3352, 0.1172, 0.3971, 0.0833, 0.4107, 0.1327, 0.3692, 0.1791, 0.2081, 0.2916, 0.2157, 0.2514, 0.2921, 0.2827, 0.2812, 0.3123, 0.2691, 0.1706, 0.3352, 0.1172, 0.3692, 0.1791, 0.3273, 0.2203, 0.3971, 0.0833, 0.5218, 0.1052, 0.4107, 0.1327, 0.3139, 0.24, 0.3273, 0.2203, 0.3865, 0.2503, 0.379, 0.2715, 0.4107, 0.1327, 0.4356, 0.1691, 0.4036, 0.1756, 0.403, 0.1741, 0.2812, 0.3123, 0.2921, 0.2827, 0.3829, 0.3109, 0.3469, 0.3189, 0.3273, 0.2203, 0.3692, 0.1791, 0.4036, 0.2102, 0.3865, 0.2503, 0.4107, 0.1327, 0.5218, 0.1052, 0.4356, 0.1691, 0.379, 0.2715, 0.3865, 0.2503, 0.4291, 0.2781, 0.4241, 0.2955, 0.4036, 0.2102, 0.4356, 0.1691, 0.4605, 0.191, 0.4414, 0.2287, 0.3469, 0.3189, 0.3829, 0.3109, 0.4095, 0.327, 0.402, 0.3507, 0.3865, 0.2503, 0.4036, 0.2102, 0.4414, 0.2287, 0.4291, 0.2781, 0.4356, 0.1691, 0.5218, 0.1052, 0.4605, 0.191, 0.4414, 0.2287, 0.4605, 0.191, 0.4888, 0.2044, 0.4753, 0.2427, 0.402, 0.3507, 0.4095, 0.327, 0.4506, 0.3475, 0.4525, 0.3598, 0.4291, 0.2781, 0.4414, 0.2287, 0.4753, 0.2427, 0.4683, 0.2798, 0.4605, 0.191, 0.5218, 0.1052, 0.4888, 0.2044, 0.4241, 0.2955, 0.4291, 0.2781, 0.4683, 0.2798, 0.4652, 0.3127, 0.4776, 0.3673, 0.479, 0.3574, 0.5086, 0.3563, 0.5032, 0.3673, 0.4913, 0.2805, 0.497, 0.2452, 0.5183, 0.25, 0.5135, 0.2868, 0.5035, 0.207, 0.4888, 0.2044, 0.5218, 0.1052, 0.4869, 0.3072, 0.4876, 0.3034, 0.4924, 0.3035, 0.4915, 0.3084, 0.497, 0.2452, 0.5035, 0.207, 0.5182, 0.2092, 0.5183, 0.25, 0.5032, 0.3673, 0.5086, 0.3563, 0.5533, 0.3495, 0.5532, 0.3736, 0.5135, 0.2868, 0.5183, 0.25, 0.5532, 0.2475, 0.552, 0.2981, 0.5182, 0.2092, 0.5218, 0.1052, 0.5494, 0.2075, 0.5058, 0.3193, 0.5135, 0.2868, 0.552, 0.2981, 0.549, 0.3177, 0.5183, 0.25, 0.5182, 0.2092, 0.5494, 0.2075, 0.5532, 0.2475, 0.5532, 0.3736, 0.5533, 0.3495, 0.5822, 0.3424, 0.6132, 0.3604, 0.552, 0.2981, 0.5532, 0.2475, 0.5953, 0.2418, 0.5978, 0.2851, 0.5494, 0.2075, 0.5218, 0.1052, 0.58, 0.1952, 0.549, 0.3177, 0.552, 0.2981, 0.5978, 0.2851, 0.5965, 0.3066, 0.5532, 0.2475, 0.5494, 0.2075, 0.58, 0.1952, 0.5953, 0.2418, 0.6132, 0.3604, 0.5822, 0.3424, 0.6733, 0.3442, 0.6744, 0.3727, 0.5978, 0.2851, 0.5953, 0.2418, 0.6357, 0.2257, 0.6605, 0.2766, 0.58, 0.1952, 0.5218, 0.1052, 0.6134, 0.1695, 0.5965, 0.3066, 0.5978, 0.2851, 0.6605, 0.2766, 0.6663, 0.2988, 0.6134, 0.1695, 0.6357, 0.2257, 0.6098, 0.214, 0.6071, 0.2103, 0.6605, 0.2766, 0.6357, 0.2257, 0.6869, 0.1808, 0.7284, 0.2506, 0.6134, 0.1695, 0.5218, 0.1052, 0.6426, 0.1297, 0.6663, 0.2988, 0.6605, 0.2766, 0.7284, 0.2506, 0.7412, 0.2754, 0.6357, 0.2257, 0.6134, 0.1695, 0.6426, 0.1297, 0.6869, 0.1808, 0.6744, 0.3727, 0.6733, 0.3442, 0.7496, 0.3388, 0.7453, 0.3786, 0.6426, 0.1297, 0.5218, 0.1052, 0.6592, 0.06419, 0.7412, 0.2754, 0.7284, 0.2506, 0.8574, 0.2124, 0.8658, 0.2555, 0.6869, 0.1808, 0.6426, 0.1297, 0.6592, 0.06419, 0.7683, 0.09241, 0.7453, 0.3786, 0.7496, 0.3388, 0.8543, 0.3543, 0.8299, 0.3996, 0.7284, 0.2506, 0.6869, 0.1808, 0.7683, 0.09241, 0.8574, 0.2124, 0.7304, 0.4372, 0.7453, 0.3786, 0.8299, 0.3996, 0.7921, 0.4534, 0.6696, 0.4271, 0.6744, 0.3727, 0.7453, 0.3786, 0.7304, 0.4372, 0.609, 0.4237, 0.6132, 0.3604, 0.6744, 0.3727, 0.6696, 0.4271, 0.5525, 0.4203, 0.5532, 0.3736, 0.6132, 0.3604, 0.609, 0.4237, 0.4987, 0.4137, 0.5032, 0.3673, 0.5532, 0.3736, 0.5525, 0.4203, 0.4721, 0.414, 0.4776, 0.3673, 0.5032, 0.3673, 0.4987, 0.4137, 0.391, 0.3962, 0.402, 0.3507, 0.4525, 0.3598, 0.4457, 0.4082, 0.332, 0.3836, 0.3469, 0.3189, 0.402, 0.3507, 0.391, 0.3962, 0.2707, 0.3686, 0.2812, 0.3123, 0.3469, 0.3189, 0.332, 0.3836, 0.2055, 0.3569, 0.2081, 0.2916, 0.2812, 0.3123, 0.2707, 0.3686, 0.1307, 0.3546, 0.1124, 0.2841, 0.2081, 0.2916, 0.2055, 0.3569, 0.7496, 0.3388, 0.7412, 0.2754, 0.8658, 0.2555, 0.8543, 0.3543, 0.6733, 0.3442, 0.6663, 0.2988, 0.7412, 0.2754, 0.7496, 0.3388, 0.5822, 0.3424, 0.5965, 0.3066, 0.6663, 0.2988, 0.6733, 0.3442, 0.5533, 0.3495, 0.549, 0.3177, 0.5965, 0.3066, 0.5822, 0.3424, 0.5086, 0.3563, 0.5058, 0.3193, 0.549, 0.3177, 0.5533, 0.3495, 0.479, 0.3574, 0.4847, 0.3213, 0.5058, 0.3193, 0.5086, 0.3563, 0.4095, 0.327, 0.4241, 0.2955, 0.4652, 0.3127, 0.4506, 0.3475, 0.3829, 0.3109, 0.379, 0.2715, 0.4241, 0.2955, 0.4095, 0.327, 0.2921, 0.2827, 0.3139, 0.24, 0.379, 0.2715, 0.3829, 0.3109, 0.2157, 0.2514, 0.2473, 0.1906, 0.3139, 0.24, 0.2921, 0.2827, 0.1042, 0.2291, 0.1295, 0.125, 0.2473, 0.1906, 0.2157, 0.2514, 0.4888, 0.2959, 0.4779, 0.2958, 0.4683, 0.2798, 0.4913, 0.2805, 0.4779, 0.2958, 0.4765, 0.3099, 0.4652, 0.3127, 0.4683, 0.2798, 0.496, 0.3131, 0.4991, 0.2993, 0.5135, 0.2868, 0.5058, 0.3193, 0.4859, 0.3135, 0.496, 0.3131, 0.5058, 0.3193, 0.4847, 0.3213, 0.4869, 0.3072, 0.4915, 0.3084, 0.496, 0.3131, 0.4859, 0.3135, 0.4915, 0.3084, 0.4924, 0.3035, 0.4991, 0.2993, 0.496, 0.3131, 0.4829, 0.3019, 0.4823, 0.3069, 0.4765, 0.3099, 0.4779, 0.2958, 0.4876, 0.3034, 0.4829, 0.3019, 0.4779, 0.2958, 0.4888, 0.2959, 0.4924, 0.3035, 0.4876, 0.3034, 0.4888, 0.2959, 0.4991, 0.2993, 0.4823, 0.3069, 0.4869, 0.3072, 0.4859, 0.3135, 0.4765, 0.3099, 0.4765, 0.3099, 0.4859, 0.3135, 0.4847, 0.3213, 0.4652, 0.3127, 0.4991, 0.2993, 0.4888, 0.2959, 0.4913, 0.2805, 0.5135, 0.2868, 0.4506, 0.3475, 0.4652, 0.3127, 0.4847, 0.3213, 0.479, 0.3574, 0.4457, 0.4082, 0.4525, 0.3598, 0.4776, 0.3673, 0.4721, 0.414, 0.4753, 0.2427, 0.4888, 0.2044, 0.5035, 0.207, 0.497, 0.2452, 0.4823, 0.3069, 0.4829, 0.3019, 0.4876, 0.3034, 0.4869, 0.3072, 0.4683, 0.2798, 0.4753, 0.2427, 0.497, 0.2452, 0.4913, 0.2805, 0.4525, 0.3598, 0.4506, 0.3475, 0.479, 0.3574, 0.4776, 0.3673, 0.4409, 0.4553, 0.4457, 0.4082, 0.4721, 0.414, 0.4694, 0.456, 0.4358, 0.7744, 0.4337, 0.7436, 0.458, 0.7443, 0.457, 0.7757, 0.4338, 0.647, 0.437, 0.564, 0.4661, 0.5629, 0.4625, 0.6461, 0.4337, 0.7436, 0.4332, 0.7061, 0.4598, 0.7059, 0.458, 0.7443, 0.4399, 0.8094, 0.4358, 0.7744, 0.457, 0.7757, 0.4566, 0.8091, 0.437, 0.564, 0.4409, 0.4553, 0.4694, 0.456, 0.4661, 0.5629, 0.4332, 0.7061, 0.4338, 0.647, 0.4625, 0.6461, 0.4598, 0.7059, 0.4, 0.1762, 0.403, 0.1741, 0.4036, 0.1756, 0.4023, 0.1777, 0.6074, 0.2144, 0.6064, 0.2111, 0.6071, 0.2103, 0.6098, 0.214, 0.6357, 0.2257, 0.5953, 0.2418, 0.6074, 0.2144, 0.6098, 0.214, 0.3692, 0.1791, 0.4107, 0.1327, 0.403, 0.1741, 0.4, 0.1762, 0.4047, 0.1771, 0.4244, 0.1757, 0.4141, 0.1796, 0.4065, 0.1789, 0.58, 0.1952, 0.6134, 0.1695, 0.6071, 0.2103, 0.6064, 0.2111, 0.4036, 0.2102, 0.3692, 0.1791, 0.4, 0.1762, 0.4023, 0.1777, 0.4068, 0.1985, 0.4045, 0.178, 0.4065, 0.1795, 0.4082, 0.1895, 0.4068, 0.1985, 0.4244, 0.1757, 0.4356, 0.1691, 0.4036, 0.2102, 0.588, 0.2048, 0.5963, 0.2303, 0.5953, 0.2418, 0.58, 0.1952, 0.4047, 0.1771, 0.4045, 0.178, 0.4023, 0.1777, 0.4036, 0.1756, 0.6056, 0.2142, 0.6049, 0.2122, 0.6064, 0.2111, 0.6074, 0.2144, 0.4244, 0.1757, 0.4047, 0.1771, 0.4036, 0.1756, 0.4356, 0.1691, 0.5963, 0.2303, 0.6056, 0.2142, 0.6074, 0.2144, 0.5953, 0.2418, 0.4045, 0.178, 0.4068, 0.1985, 0.4036, 0.2102, 0.4023, 0.1777, 0.6049, 0.2122, 0.588, 0.2048, 0.58, 0.1952, 0.6064, 0.2111, 0.4141, 0.1796, 0.4082, 0.1895, 0.4065, 0.1795, 0.4065, 0.1789, 0.5978, 0.2227, 0.5957, 0.2104, 0.6033, 0.2131, 0.6033, 0.2143, 0.4045, 0.178, 0.4047, 0.1771, 0.4065, 0.1789, 0.4065, 0.1795, 0.4244, 0.1757, 0.4068, 0.1985, 0.4082, 0.1895, 0.4141, 0.1796, 0.588, 0.2048, 0.6049, 0.2122, 0.6033, 0.2131, 0.5957, 0.2104, 0.6056, 0.2142, 0.5963, 0.2303, 0.5978, 0.2227, 0.6033, 0.2143, 0.6049, 0.2122, 0.6056, 0.2142, 0.6033, 0.2143, 0.6033, 0.2131, 0.5963, 0.2303, 0.588, 0.2048, 0.5957, 0.2104, 0.5978, 0.2227, 0.8182, 0.0, 0.7727, 0.07873, 0.8636, 0.07873, 0.7273, 0.1575, 0.6818, 0.07873, 0.6364, 0.1575, 0.09091, 0.0, 0.04545, 0.07873, 0.1364, 0.07873, 0.2727, 0.0, 0.2273, 0.07873, 0.3182, 0.07873, 0.4545, 0.0, 0.4091, 0.07873, 0.5, 0.07873, 0.7273, 0.1575, 0.6364, 0.1575, 0.6818, 0.2362, 0.9091, 0.1575, 0.8182, 0.1575, 0.8636, 0.2362, 0.1818, 0.1575, 0.09091, 0.1575, 0.1364, 0.2362, 0.3636, 0.1575, 0.2727, 0.1575, 0.3182, 0.2362, 0.5455, 0.1575, 0.4545, 0.1575, 0.5, 0.2362, 0.7273, 0.1575, 0.6818, 0.2362, 0.7727, 0.2362, 0.9091, 0.1575, 0.8636, 0.2362, 0.9545, 0.2362, 0.1818, 0.1575, 0.1364, 0.2362, 0.2273, 0.2362, 0.3636, 0.1575, 0.3182, 0.2362, 0.4091, 0.2362, 0.5455, 0.1575, 0.5, 0.2362, 0.5909, 0.2362, 0.8182, 0.3149, 0.7273, 0.3149, 0.7727, 0.3937, 1.0, 0.3149, 0.9091, 0.3149, 0.9545, 0.3937, 0.2727, 0.3149, 0.1818, 0.3149, 0.2273, 0.3937, 0.4545, 0.3149, 0.3636, 0.3149, 0.4091, 0.3937, 0.6364, 0.3149, 0.5455, 0.3149, 0.5909, 0.3937, 0.5909, 0.3937, 0.5, 0.3937, 0.5455, 0.4724, 0.5909, 0.3937, 0.5455, 0.3149, 0.5, 0.3937, 0.5455, 0.3149, 0.4545, 0.3149, 0.5, 0.3937, 0.4091, 0.3937, 0.3182, 0.3937, 0.3636, 0.4724, 0.4091, 0.3937, 0.3636, 0.3149, 0.3182, 0.3937, 0.3636, 0.3149, 0.2727, 0.3149, 0.3182, 0.3937, 0.2273, 0.3937, 0.1364, 0.3937, 0.1818, 0.4724, 0.2273, 0.3937, 0.1818, 0.3149, 0.1364, 0.3937, 0.1818, 0.3149, 0.09091, 0.3149, 0.1364, 0.3937, 0.9545, 0.3937, 0.8636, 0.3937, 0.9091, 0.4724, 0.9545, 0.3937, 0.9091, 0.3149, 0.8636, 0.3937, 0.9091, 0.3149, 0.8182, 0.3149, 0.8636, 0.3937, 0.7727, 0.3937, 0.6818, 0.3937, 0.7273, 0.4724, 0.7727, 0.3937, 0.7273, 0.3149, 0.6818, 0.3937, 0.7273, 0.3149, 0.6364, 0.3149, 0.6818, 0.3937, 0.5909, 0.2362, 0.5455, 0.3149, 0.6364, 0.3149, 0.5909, 0.2362, 0.5, 0.2362, 0.5455, 0.3149, 0.5, 0.2362, 0.4545, 0.3149, 0.5455, 0.3149, 0.4091, 0.2362, 0.3636, 0.3149, 0.4545, 0.3149, 0.4091, 0.2362, 0.3182, 0.2362, 0.3636, 0.3149, 0.3182, 0.2362, 0.2727, 0.3149, 0.3636, 0.3149, 0.2273, 0.2362, 0.1818, 0.3149, 0.2727, 0.3149, 0.2273, 0.2362, 0.1364, 0.2362, 0.1818, 0.3149, 0.1364, 0.2362, 0.09091, 0.3149, 0.1818, 0.3149, 0.9545, 0.2362, 0.9091, 0.3149, 1.0, 0.3149, 0.9545, 0.2362, 0.8636, 0.2362, 0.9091, 0.3149, 0.8636, 0.2362, 0.8182, 0.3149, 0.9091, 0.3149, 0.7727, 0.2362, 0.7273, 0.3149, 0.8182, 0.3149, 0.7727, 0.2362, 0.6818, 0.2362, 0.7273, 0.3149, 0.6818, 0.2362, 0.6364, 0.3149, 0.7273, 0.3149, 0.5, 0.2362, 0.4091, 0.2362, 0.4545, 0.3149, 0.5, 0.2362, 0.4545, 0.1575, 0.4091, 0.2362, 0.4545, 0.1575, 0.3636, 0.1575, 0.4091, 0.2362, 0.3182, 0.2362, 0.2273, 0.2362, 0.2727, 0.3149, 0.3182, 0.2362, 0.2727, 0.1575, 0.2273, 0.2362, 0.2727, 0.1575, 0.1818, 0.1575, 0.2273, 0.2362, 0.1364, 0.2362, 0.04545, 0.2362, 0.09091, 0.3149, 0.1364, 0.2362, 0.09091, 0.1575, 0.04545, 0.2362, 0.09091, 0.1575, 0.0, 0.1575, 0.04545, 0.2362, 0.8636, 0.2362, 0.7727, 0.2362, 0.8182, 0.3149, 0.8636, 0.2362, 0.8182, 0.1575, 0.7727, 0.2362, 0.8182, 0.1575, 0.7273, 0.1575, 0.7727, 0.2362, 0.6818, 0.2362, 0.5909, 0.2362, 0.6364, 0.3149, 0.6818, 0.2362, 0.6364, 0.1575, 0.5909, 0.2362, 0.6364, 0.1575, 0.5455, 0.1575, 0.5909, 0.2362, 0.5, 0.07873, 0.4545, 0.1575, 0.5455, 0.1575, 0.5, 0.07873, 0.4091, 0.07873, 0.4545, 0.1575, 0.4091, 0.07873, 0.3636, 0.1575, 0.4545, 0.1575, 0.3182, 0.07873, 0.2727, 0.1575, 0.3636, 0.1575, 0.3182, 0.07873, 0.2273, 0.07873, 0.2727, 0.1575, 0.2273, 0.07873, 0.1818, 0.1575, 0.2727, 0.1575, 0.1364, 0.07873, 0.09091, 0.1575, 0.1818, 0.1575, 0.1364, 0.07873, 0.04545, 0.07873, 0.09091, 0.1575, 0.04545, 0.07873, 0.0, 0.1575, 0.09091, 0.1575, 0.6364, 0.1575, 0.5909, 0.07873, 0.5455, 0.1575, 0.6364, 0.1575, 0.6818, 0.07873, 0.5909, 0.07873, 0.6818, 0.07873, 0.6364, 0.0, 0.5909, 0.07873, 0.8636, 0.07873, 0.8182, 0.1575, 0.9091, 0.1575, 0.8636, 0.07873, 0.7727, 0.07873, 0.8182, 0.1575, 0.7727, 0.07873, 0.7273, 0.1575, 0.8182, 0.1575, 0.8182, 0.0, 0.8636, 0.07873, 0.7727, 0.07873, 0.7273, 0.1575, 0.6364, 0.1575, 0.6818, 0.07873, 0.09091, 0.0, 0.1364, 0.07873, 0.04545, 0.07873, 0.2727, 0.0, 0.3182, 0.07873, 0.2273, 0.07873, 0.4545, 0.0, 0.5, 0.07873, 0.4091, 0.07873, 0.7273, 0.1575, 0.6818, 0.2362, 0.6364, 0.1575, 0.9091, 0.1575, 0.8636, 0.2362, 0.8182, 0.1575, 0.1818, 0.1575, 0.1364, 0.2362, 0.09091, 0.1575, 0.3636, 0.1575, 0.3182, 0.2362, 0.2727, 0.1575, 0.5455, 0.1575, 0.5, 0.2362, 0.4545, 0.1575, 0.7273, 0.1575, 0.7727, 0.2362, 0.6818, 0.2362, 0.9091, 0.1575, 0.9545, 0.2362, 0.8636, 0.2362, 0.1818, 0.1575, 0.2273, 0.2362, 0.1364, 0.2362, 0.3636, 0.1575, 0.4091, 0.2362, 0.3182, 0.2362, 0.5455, 0.1575, 0.5909, 0.2362, 0.5, 0.2362, 0.8182, 0.3149, 0.7727, 0.3937, 0.7273, 0.3149, 1.0, 0.3149, 0.9545, 0.3937, 0.9091, 0.3149, 0.2727, 0.3149, 0.2273, 0.3937, 0.1818, 0.3149, 0.4545, 0.3149, 0.4091, 0.3937, 0.3636, 0.3149, 0.6364, 0.3149, 0.5909, 0.3937, 0.5455, 0.3149, 0.5909, 0.3937, 0.5455, 0.4724, 0.5, 0.3937, 0.5909, 0.3937, 0.5, 0.3937, 0.5455, 0.3149, 0.5455, 0.3149, 0.5, 0.3937, 0.4545, 0.3149, 0.4091, 0.3937, 0.3636, 0.4724, 0.3182, 0.3937, 0.4091, 0.3937, 0.3182, 0.3937, 0.3636, 0.3149, 0.3636, 0.3149, 0.3182, 0.3937, 0.2727, 0.3149, 0.2273, 0.3937, 0.1818, 0.4724, 0.1364, 0.3937, 0.2273, 0.3937, 0.1364, 0.3937, 0.1818, 0.3149, 0.1818, 0.3149, 0.1364, 0.3937, 0.09091, 0.3149, 0.9545, 0.3937, 0.9091, 0.4724, 0.8636, 0.3937, 0.9545, 0.3937, 0.8636, 0.3937, 0.9091, 0.3149, 0.9091, 0.3149, 0.8636, 0.3937, 0.8182, 0.3149, 0.7727, 0.3937, 0.7273, 0.4724, 0.6818, 0.3937, 0.7727, 0.3937, 0.6818, 0.3937, 0.7273, 0.3149, 0.7273, 0.3149, 0.6818, 0.3937, 0.6364, 0.3149, 0.5909, 0.2362, 0.6364, 0.3149, 0.5455, 0.3149, 0.5909, 0.2362, 0.5455, 0.3149, 0.5, 0.2362, 0.5, 0.2362, 0.5455, 0.3149, 0.4545, 0.3149, 0.4091, 0.2362, 0.4545, 0.3149, 0.3636, 0.3149, 0.4091, 0.2362, 0.3636, 0.3149, 0.3182, 0.2362, 0.3182, 0.2362, 0.3636, 0.3149, 0.2727, 0.3149, 0.2273, 0.2362, 0.2727, 0.3149, 0.1818, 0.3149, 0.2273, 0.2362, 0.1818, 0.3149, 0.1364, 0.2362, 0.1364, 0.2362, 0.1818, 0.3149, 0.09091, 0.3149, 0.9545, 0.2362, 1.0, 0.3149, 0.9091, 0.3149, 0.9545, 0.2362, 0.9091, 0.3149, 0.8636, 0.2362, 0.8636, 0.2362, 0.9091, 0.3149, 0.8182, 0.3149, 0.7727, 0.2362, 0.8182, 0.3149, 0.7273, 0.3149, 0.7727, 0.2362, 0.7273, 0.3149, 0.6818, 0.2362, 0.6818, 0.2362, 0.7273, 0.3149, 0.6364, 0.3149, 0.5, 0.2362, 0.4545, 0.3149, 0.4091, 0.2362, 0.5, 0.2362, 0.4091, 0.2362, 0.4545, 0.1575, 0.4545, 0.1575, 0.4091, 0.2362, 0.3636, 0.1575, 0.3182, 0.2362, 0.2727, 0.3149, 0.2273, 0.2362, 0.3182, 0.2362, 0.2273, 0.2362, 0.2727, 0.1575, 0.2727, 0.1575, 0.2273, 0.2362, 0.1818, 0.1575, 0.1364, 0.2362, 0.09091, 0.3149, 0.04545, 0.2362, 0.1364, 0.2362, 0.04545, 0.2362, 0.09091, 0.1575, 0.09091, 0.1575, 0.04545, 0.2362, 0.0, 0.1575, 0.8636, 0.2362, 0.8182, 0.3149, 0.7727, 0.2362, 0.8636, 0.2362, 0.7727, 0.2362, 0.8182, 0.1575, 0.8182, 0.1575, 0.7727, 0.2362, 0.7273, 0.1575, 0.6818, 0.2362, 0.6364, 0.3149, 0.5909, 0.2362, 0.6818, 0.2362, 0.5909, 0.2362, 0.6364, 0.1575, 0.6364, 0.1575, 0.5909, 0.2362, 0.5455, 0.1575, 0.5, 0.07873, 0.5455, 0.1575, 0.4545, 0.1575, 0.5, 0.07873, 0.4545, 0.1575, 0.4091, 0.07873, 0.4091, 0.07873, 0.4545, 0.1575, 0.3636, 0.1575, 0.3182, 0.07873, 0.3636, 0.1575, 0.2727, 0.1575, 0.3182, 0.07873, 0.2727, 0.1575, 0.2273, 0.07873, 0.2273, 0.07873, 0.2727, 0.1575, 0.1818, 0.1575, 0.1364, 0.07873, 0.1818, 0.1575, 0.09091, 0.1575, 0.1364, 0.07873, 0.09091, 0.1575, 0.04545, 0.07873, 0.04545, 0.07873, 0.09091, 0.1575, 0.0, 0.1575, 0.6364, 0.1575, 0.5455, 0.1575, 0.5909, 0.07873, 0.6364, 0.1575, 0.5909, 0.07873, 0.6818, 0.07873, 0.6818, 0.07873, 0.5909, 0.07873, 0.6364, 0.0, 0.8636, 0.07873, 0.9091, 0.1575, 0.8182, 0.1575, 0.8636, 0.07873, 0.8182, 0.1575, 0.7727, 0.07873, 0.7727, 0.07873, 0.8182, 0.1575, 0.7273, 0.1575, 0.6667, 0.2, 0.5, 0.2, 0.5, 0.4, 0.6667, 0.4, 0.6667, 0.6, 0.5, 0.6, 0.5, 0.8, 0.6667, 0.8, 0.5833, 0.0, 0.5, 0.2, 0.6667, 0.2, 0.6667, 0.4, 0.5, 0.4, 0.5, 0.6, 0.6667, 0.6, 0.6667, 0.8, 0.5, 0.8, 0.5833, 1.0, 0.5, 0.2, 0.3333, 0.2, 0.3333, 0.4, 0.5, 0.4, 0.5, 0.6, 0.3333, 0.6, 0.3333, 0.8, 0.5, 0.8, 0.4167, 0.0, 0.3333, 0.2, 0.5, 0.2, 0.5, 0.4, 0.3333, 0.4, 0.3333, 0.6, 0.5, 0.6, 0.5, 0.8, 0.3333, 0.8, 0.4167, 1.0, 0.3333, 0.2, 0.1667, 0.2, 0.1667, 0.4, 0.3333, 0.4, 0.3333, 0.6, 0.1667, 0.6, 0.1667, 0.8, 0.3333, 0.8, 0.25, 0.0, 0.1667, 0.2, 0.3333, 0.2, 0.3333, 0.4, 0.1667, 0.4, 0.1667, 0.6, 0.3333, 0.6, 0.3333, 0.8, 0.1667, 0.8, 0.25, 1.0, 0.1667, 0.2, 0.0, 0.2, 0.0, 0.4, 0.1667, 0.4, 0.1667, 0.6, 0.0, 0.6, 0.0, 0.8, 0.1667, 0.8, 0.08333, 0.0, 0.0, 0.2, 0.1667, 0.2, 0.1667, 0.4, 0.0, 0.4, 0.0, 0.6, 0.1667, 0.6, 0.1667, 0.8, 0.0, 0.8, 0.08333, 1.0, 1.0, 0.2, 0.8333, 0.2, 0.8333, 0.4, 1.0, 0.4, 1.0, 0.6, 0.8333, 0.6, 0.8333, 0.8, 1.0, 0.8, 0.9167, 0.0, 0.8333, 0.2, 1.0, 0.2, 1.0, 0.4, 0.8333, 0.4, 0.8333, 0.6, 1.0, 0.6, 1.0, 0.8, 0.8333, 0.8, 0.9167, 1.0, 0.8333, 0.2, 0.6667, 0.2, 0.6667, 0.4, 0.8333, 0.4, 0.8333, 0.6, 0.6667, 0.6, 0.6667, 0.8, 0.8333, 0.8, 0.75, 0.0, 0.6667, 0.2, 0.8333, 0.2, 0.8333, 0.4, 0.6667, 0.4, 0.6667, 0.6, 0.8333, 0.6, 0.8333, 0.8, 0.6667, 0.8, 0.75, 1.0, 0.8182, 0.0, 0.7727, 0.07873, 0.8636, 0.07873, 0.7273, 0.1575, 0.6818, 0.07873, 0.6364, 0.1575, 0.09091, 0.0, 0.04545, 0.07873, 0.1364, 0.07873, 0.2727, 0.0, 0.2273, 0.07873, 0.3182, 0.07873, 0.4545, 0.0, 0.4091, 0.07873, 0.5, 0.07873, 0.7273, 0.1575, 0.6364, 0.1575, 0.6818, 0.2362, 0.9091, 0.1575, 0.8182, 0.1575, 0.8636, 0.2362, 0.1818, 0.1575, 0.09091, 0.1575, 0.1364, 0.2362, 0.3636, 0.1575, 0.2727, 0.1575, 0.3182, 0.2362, 0.5455, 0.1575, 0.4545, 0.1575, 0.5, 0.2362, 0.7273, 0.1575, 0.6818, 0.2362, 0.7727, 0.2362, 0.9091, 0.1575, 0.8636, 0.2362, 0.9545, 0.2362, 0.1818, 0.1575, 0.1364, 0.2362, 0.2273, 0.2362, 0.3636, 0.1575, 0.3182, 0.2362, 0.4091, 0.2362, 0.5455, 0.1575, 0.5, 0.2362, 0.5909, 0.2362, 0.8182, 0.3149, 0.7273, 0.3149, 0.7727, 0.3937, 1.0, 0.3149, 0.9091, 0.3149, 0.9545, 0.3937, 0.2727, 0.3149, 0.1818, 0.3149, 0.2273, 0.3937, 0.4545, 0.3149, 0.3636, 0.3149, 0.4091, 0.3937, 0.6364, 0.3149, 0.5455, 0.3149, 0.5909, 0.3937, 0.5909, 0.3937, 0.5, 0.3937, 0.5455, 0.4724, 0.5909, 0.3937, 0.5455, 0.3149, 0.5, 0.3937, 0.5455, 0.3149, 0.4545, 0.3149, 0.5, 0.3937, 0.4091, 0.3937, 0.3182, 0.3937, 0.3636, 0.4724, 0.4091, 0.3937, 0.3636, 0.3149, 0.3182, 0.3937, 0.3636, 0.3149, 0.2727, 0.3149, 0.3182, 0.3937, 0.2273, 0.3937, 0.1364, 0.3937, 0.1818, 0.4724, 0.2273, 0.3937, 0.1818, 0.3149, 0.1364, 0.3937, 0.1818, 0.3149, 0.09091, 0.3149, 0.1364, 0.3937, 0.9545, 0.3937, 0.8636, 0.3937, 0.9091, 0.4724, 0.9545, 0.3937, 0.9091, 0.3149, 0.8636, 0.3937, 0.9091, 0.3149, 0.8182, 0.3149, 0.8636, 0.3937, 0.7727, 0.3937, 0.6818, 0.3937, 0.7273, 0.4724, 0.7727, 0.3937, 0.7273, 0.3149, 0.6818, 0.3937, 0.7273, 0.3149, 0.6364, 0.3149, 0.6818, 0.3937, 0.5909, 0.2362, 0.5455, 0.3149, 0.6364, 0.3149, 0.5909, 0.2362, 0.5, 0.2362, 0.5455, 0.3149, 0.5, 0.2362, 0.4545, 0.3149, 0.5455, 0.3149, 0.4091, 0.2362, 0.3636, 0.3149, 0.4545, 0.3149, 0.4091, 0.2362, 0.3182, 0.2362, 0.3636, 0.3149, 0.3182, 0.2362, 0.2727, 0.3149, 0.3636, 0.3149, 0.2273, 0.2362, 0.1818, 0.3149, 0.2727, 0.3149, 0.2273, 0.2362, 0.1364, 0.2362, 0.1818, 0.3149, 0.1364, 0.2362, 0.09091, 0.3149, 0.1818, 0.3149, 0.9545, 0.2362, 0.9091, 0.3149, 1.0, 0.3149, 0.9545, 0.2362, 0.8636, 0.2362, 0.9091, 0.3149, 0.8636, 0.2362, 0.8182, 0.3149, 0.9091, 0.3149, 0.7727, 0.2362, 0.7273, 0.3149, 0.8182, 0.3149, 0.7727, 0.2362, 0.6818, 0.2362, 0.7273, 0.3149, 0.6818, 0.2362, 0.6364, 0.3149, 0.7273, 0.3149, 0.5, 0.2362, 0.4091, 0.2362, 0.4545, 0.3149, 0.5, 0.2362, 0.4545, 0.1575, 0.4091, 0.2362, 0.4545, 0.1575, 0.3636, 0.1575, 0.4091, 0.2362, 0.3182, 0.2362, 0.2273, 0.2362, 0.2727, 0.3149, 0.3182, 0.2362, 0.2727, 0.1575, 0.2273, 0.2362, 0.2727, 0.1575, 0.1818, 0.1575, 0.2273, 0.2362, 0.1364, 0.2362, 0.04545, 0.2362, 0.09091, 0.3149, 0.1364, 0.2362, 0.09091, 0.1575, 0.04545, 0.2362, 0.09091, 0.1575, 0.0, 0.1575, 0.04545, 0.2362, 0.8636, 0.2362, 0.7727, 0.2362, 0.8182, 0.3149, 0.8636, 0.2362, 0.8182, 0.1575, 0.7727, 0.2362, 0.8182, 0.1575, 0.7273, 0.1575, 0.7727, 0.2362, 0.6818, 0.2362, 0.5909, 0.2362, 0.6364, 0.3149, 0.6818, 0.2362, 0.6364, 0.1575, 0.5909, 0.2362, 0.6364, 0.1575, 0.5455, 0.1575, 0.5909, 0.2362, 0.5, 0.07873, 0.4545, 0.1575, 0.5455, 0.1575, 0.5, 0.07873, 0.4091, 0.07873, 0.4545, 0.1575, 0.4091, 0.07873, 0.3636, 0.1575, 0.4545, 0.1575, 0.3182, 0.07873, 0.2727, 0.1575, 0.3636, 0.1575, 0.3182, 0.07873, 0.2273, 0.07873, 0.2727, 0.1575, 0.2273, 0.07873, 0.1818, 0.1575, 0.2727, 0.1575, 0.1364, 0.07873, 0.09091, 0.1575, 0.1818, 0.1575, 0.1364, 0.07873, 0.04545, 0.07873, 0.09091, 0.1575, 0.04545, 0.07873, 0.0, 0.1575, 0.09091, 0.1575, 0.6364, 0.1575, 0.5909, 0.07873, 0.5455, 0.1575, 0.6364, 0.1575, 0.6818, 0.07873, 0.5909, 0.07873, 0.6818, 0.07873, 0.6364, 0.0, 0.5909, 0.07873, 0.8636, 0.07873, 0.8182, 0.1575, 0.9091, 0.1575, 0.8636, 0.07873, 0.7727, 0.07873, 0.8182, 0.1575, 0.7727, 0.07873, 0.7273, 0.1575, 0.8182, 0.1575, 0.8182, 0.0, 0.7727, 0.07873, 0.8636, 0.07873, 0.7273, 0.1575, 0.6818, 0.07873, 0.6364, 0.1575, 0.09091, 0.0, 0.04545, 0.07873, 0.1364, 0.07873, 0.2727, 0.0, 0.2273, 0.07873, 0.3182, 0.07873, 0.4545, 0.0, 0.4091, 0.07873, 0.5, 0.07873, 0.7273, 0.1575, 0.6364, 0.1575, 0.6818, 0.2362, 0.9091, 0.1575, 0.8182, 0.1575, 0.8636, 0.2362, 0.1818, 0.1575, 0.09091, 0.1575, 0.1364, 0.2362, 0.3636, 0.1575, 0.2727, 0.1575, 0.3182, 0.2362, 0.5455, 0.1575, 0.4545, 0.1575, 0.5, 0.2362, 0.7273, 0.1575, 0.6818, 0.2362, 0.7727, 0.2362, 0.9091, 0.1575, 0.8636, 0.2362, 0.9545, 0.2362, 0.1818, 0.1575, 0.1364, 0.2362, 0.2273, 0.2362, 0.3636, 0.1575, 0.3182, 0.2362, 0.4091, 0.2362, 0.5455, 0.1575, 0.5, 0.2362, 0.5909, 0.2362, 0.8182, 0.3149, 0.7273, 0.3149, 0.7727, 0.3937, 1.0, 0.3149, 0.9091, 0.3149, 0.9545, 0.3937, 0.2727, 0.3149, 0.1818, 0.3149, 0.2273, 0.3937, 0.4545, 0.3149, 0.3636, 0.3149, 0.4091, 0.3937, 0.6364, 0.3149, 0.5455, 0.3149, 0.5909, 0.3937, 0.5909, 0.3937, 0.5, 0.3937, 0.5455, 0.4724, 0.5909, 0.3937, 0.5455, 0.3149, 0.5, 0.3937, 0.5455, 0.3149, 0.4545, 0.3149, 0.5, 0.3937, 0.4091, 0.3937, 0.3182, 0.3937, 0.3636, 0.4724, 0.4091, 0.3937, 0.3636, 0.3149, 0.3182, 0.3937, 0.3636, 0.3149, 0.2727, 0.3149, 0.3182, 0.3937, 0.2273, 0.3937, 0.1364, 0.3937, 0.1818, 0.4724, 0.2273, 0.3937, 0.1818, 0.3149, 0.1364, 0.3937, 0.1818, 0.3149, 0.09091, 0.3149, 0.1364, 0.3937, 0.9545, 0.3937, 0.8636, 0.3937, 0.9091, 0.4724, 0.9545, 0.3937, 0.9091, 0.3149, 0.8636, 0.3937, 0.9091, 0.3149, 0.8182, 0.3149, 0.8636, 0.3937, 0.7727, 0.3937, 0.6818, 0.3937, 0.7273, 0.4724, 0.7727, 0.3937, 0.7273, 0.3149, 0.6818, 0.3937, 0.7273, 0.3149, 0.6364, 0.3149, 0.6818, 0.3937, 0.5909, 0.2362, 0.5455, 0.3149, 0.6364, 0.3149, 0.5909, 0.2362, 0.5, 0.2362, 0.5455, 0.3149, 0.5, 0.2362, 0.4545, 0.3149, 0.5455, 0.3149, 0.4091, 0.2362, 0.3636, 0.3149, 0.4545, 0.3149, 0.4091, 0.2362, 0.3182, 0.2362, 0.3636, 0.3149, 0.3182, 0.2362, 0.2727, 0.3149, 0.3636, 0.3149, 0.2273, 0.2362, 0.1818, 0.3149, 0.2727, 0.3149, 0.2273, 0.2362, 0.1364, 0.2362, 0.1818, 0.3149, 0.1364, 0.2362, 0.09091, 0.3149, 0.1818, 0.3149, 0.9545, 0.2362, 0.9091, 0.3149, 1.0, 0.3149, 0.9545, 0.2362, 0.8636, 0.2362, 0.9091, 0.3149, 0.8636, 0.2362, 0.8182, 0.3149, 0.9091, 0.3149, 0.7727, 0.2362, 0.7273, 0.3149, 0.8182, 0.3149, 0.7727, 0.2362, 0.6818, 0.2362, 0.7273, 0.3149, 0.6818, 0.2362, 0.6364, 0.3149, 0.7273, 0.3149, 0.5, 0.2362, 0.4091, 0.2362, 0.4545, 0.3149, 0.5, 0.2362, 0.4545, 0.1575, 0.4091, 0.2362, 0.4545, 0.1575, 0.3636, 0.1575, 0.4091, 0.2362, 0.3182, 0.2362, 0.2273, 0.2362, 0.2727, 0.3149, 0.3182, 0.2362, 0.2727, 0.1575, 0.2273, 0.2362, 0.2727, 0.1575, 0.1818, 0.1575, 0.2273, 0.2362, 0.1364, 0.2362, 0.04545, 0.2362, 0.09091, 0.3149, 0.1364, 0.2362, 0.09091, 0.1575, 0.04545, 0.2362, 0.09091, 0.1575, 0.0, 0.1575, 0.04545, 0.2362, 0.8636, 0.2362, 0.7727, 0.2362, 0.8182, 0.3149, 0.8636, 0.2362, 0.8182, 0.1575, 0.7727, 0.2362, 0.8182, 0.1575, 0.7273, 0.1575, 0.7727, 0.2362, 0.6818, 0.2362, 0.5909, 0.2362, 0.6364, 0.3149, 0.6818, 0.2362, 0.6364, 0.1575, 0.5909, 0.2362, 0.6364, 0.1575, 0.5455, 0.1575, 0.5909, 0.2362, 0.5, 0.07873, 0.4545, 0.1575, 0.5455, 0.1575, 0.5, 0.07873, 0.4091, 0.07873, 0.4545, 0.1575, 0.4091, 0.07873, 0.3636, 0.1575, 0.4545, 0.1575, 0.3182, 0.07873, 0.2727, 0.1575, 0.3636, 0.1575, 0.3182, 0.07873, 0.2273, 0.07873, 0.2727, 0.1575, 0.2273, 0.07873, 0.1818, 0.1575, 0.2727, 0.1575, 0.1364, 0.07873, 0.09091, 0.1575, 0.1818, 0.1575, 0.1364, 0.07873, 0.04545, 0.07873, 0.09091, 0.1575, 0.04545, 0.07873, 0.0, 0.1575, 0.09091, 0.1575, 0.6364, 0.1575, 0.5909, 0.07873, 0.5455, 0.1575, 0.6364, 0.1575, 0.6818, 0.07873, 0.5909, 0.07873, 0.6818, 0.07873, 0.6364, 0.0, 0.5909, 0.07873, 0.8636, 0.07873, 0.8182, 0.1575, 0.9091, 0.1575, 0.8636, 0.07873, 0.7727, 0.07873, 0.8182, 0.1575, 0.7727, 0.07873, 0.7273, 0.1575, 0.8182, 0.1575, 1.0, 0.5, 1.0, 1.0, 0.9688, 1.0, 0.9688, 0.5, 0.9688, 0.5, 0.9688, 1.0, 0.9375, 1.0, 0.9375, 0.5, 0.9375, 0.5, 0.9375, 1.0, 0.9062, 1.0, 0.9062, 0.5, 0.9062, 0.5, 0.9062, 1.0, 0.875, 1.0, 0.875, 0.5, 0.875, 0.5, 0.875, 1.0, 0.8438, 1.0, 0.8438, 0.5, 0.8438, 0.5, 0.8438, 1.0, 0.8125, 1.0, 0.8125, 0.5, 0.8125, 0.5, 0.8125, 1.0, 0.7812, 1.0, 0.7812, 0.5, 0.7812, 0.5, 0.7812, 1.0, 0.75, 1.0, 0.75, 0.5, 0.75, 0.5, 0.75, 1.0, 0.7188, 1.0, 0.7188, 0.5, 0.7188, 0.5, 0.7188, 1.0, 0.6875, 1.0, 0.6875, 0.5, 0.6875, 0.5, 0.6875, 1.0, 0.6562, 1.0, 0.6562, 0.5, 0.6562, 0.5, 0.6562, 1.0, 0.625, 1.0, 0.625, 0.5, 0.625, 0.5, 0.625, 1.0, 0.5938, 1.0, 0.5938, 0.5, 0.5938, 0.5, 0.5938, 1.0, 0.5625, 1.0, 0.5625, 0.5, 0.5625, 0.5, 0.5625, 1.0, 0.5312, 1.0, 0.5312, 0.5, 0.5312, 0.5, 0.5312, 1.0, 0.5, 1.0, 0.5, 0.5, 0.5, 0.5, 0.5, 1.0, 0.4688, 1.0, 0.4688, 0.5, 0.4688, 0.5, 0.4688, 1.0, 0.4375, 1.0, 0.4375, 0.5, 0.4375, 0.5, 0.4375, 1.0, 0.4062, 1.0, 0.4062, 0.5, 0.4062, 0.5, 0.4062, 1.0, 0.375, 1.0, 0.375, 0.5, 0.375, 0.5, 0.375, 1.0, 0.3438, 1.0, 0.3438, 0.5, 0.3438, 0.5, 0.3438, 1.0, 0.3125, 1.0, 0.3125, 0.5, 0.3125, 0.5, 0.3125, 1.0, 0.2812, 1.0, 0.2812, 0.5, 0.2812, 0.5, 0.2812, 1.0, 0.25, 1.0, 0.25, 0.5, 0.25, 0.5, 0.25, 1.0, 0.2188, 1.0, 0.2188, 0.5, 0.2188, 0.5, 0.2188, 1.0, 0.1875, 1.0, 0.1875, 0.5, 0.1875, 0.5, 0.1875, 1.0, 0.1562, 1.0, 0.1562, 0.5, 0.1562, 0.5, 0.1562, 1.0, 0.125, 1.0, 0.125, 0.5, 0.125, 0.5, 0.125, 1.0, 0.09375, 1.0, 0.09375, 0.5, 0.09375, 0.5, 0.09375, 1.0, 0.0625, 1.0, 0.0625, 0.5, 0.0625, 0.5, 0.0625, 1.0, 0.03125, 1.0, 0.03125, 0.5, 0.03125, 0.5, 0.03125, 1.0, 0.0, 1.0, 0.0, 0.5, 1.0, 0.5, 0.9688, 0.5, 0.9688, 1.0, 1.0, 1.0, 0.9688, 0.5, 0.9375, 0.5, 0.9375, 1.0, 0.9688, 1.0, 0.9375, 0.5, 0.9062, 0.5, 0.9062, 1.0, 0.9375, 1.0, 0.9062, 0.5, 0.875, 0.5, 0.875, 1.0, 0.9062, 1.0, 0.875, 0.5, 0.8438, 0.5, 0.8438, 1.0, 0.875, 1.0, 0.8438, 0.5, 0.8125, 0.5, 0.8125, 1.0, 0.8438, 1.0, 0.8125, 0.5, 0.7812, 0.5, 0.7812, 1.0, 0.8125, 1.0, 0.7812, 0.5, 0.75, 0.5, 0.75, 1.0, 0.7812, 1.0, 0.75, 0.5, 0.7188, 0.5, 0.7188, 1.0, 0.75, 1.0, 0.7188, 0.5, 0.6875, 0.5, 0.6875, 1.0, 0.7188, 1.0, 0.6875, 0.5, 0.6562, 0.5, 0.6562, 1.0, 0.6875, 1.0, 0.6562, 0.5, 0.625, 0.5, 0.625, 1.0, 0.6562, 1.0, 0.625, 0.5, 0.5938, 0.5, 0.5938, 1.0, 0.625, 1.0, 0.5938, 0.5, 0.5625, 0.5, 0.5625, 1.0, 0.5938, 1.0, 0.5625, 0.5, 0.5312, 0.5, 0.5312, 1.0, 0.5625, 1.0, 0.5312, 0.5, 0.5, 0.5, 0.5, 1.0, 0.5312, 1.0, 0.5, 0.5, 0.4688, 0.5, 0.4688, 1.0, 0.5, 1.0, 0.4688, 0.5, 0.4375, 0.5, 0.4375, 1.0, 0.4688, 1.0, 0.4375, 0.5, 0.4062, 0.5, 0.4062, 1.0, 0.4375, 1.0, 0.4062, 0.5, 0.375, 0.5, 0.375, 1.0, 0.4062, 1.0, 0.375, 0.5, 0.3438, 0.5, 0.3438, 1.0, 0.375, 1.0, 0.3438, 0.5, 0.3125, 0.5, 0.3125, 1.0, 0.3438, 1.0, 0.3125, 0.5, 0.2812, 0.5, 0.2812, 1.0, 0.3125, 1.0, 0.2812, 0.5, 0.25, 0.5, 0.25, 1.0, 0.2812, 1.0, 0.25, 0.5, 0.2188, 0.5, 0.2188, 1.0, 0.25, 1.0, 0.2188, 0.5, 0.1875, 0.5, 0.1875, 1.0, 0.2188, 1.0, 0.1875, 0.5, 0.1562, 0.5, 0.1562, 1.0, 0.1875, 1.0, 0.1562, 0.5, 0.125, 0.5, 0.125, 1.0, 0.1562, 1.0, 0.125, 0.5, 0.09375, 0.5, 0.09375, 1.0, 0.125, 1.0, 0.09375, 0.5, 0.0625, 0.5, 0.0625, 1.0, 0.09375, 1.0, 0.0625, 0.5, 0.03125, 0.5, 0.03125, 1.0, 0.0625, 1.0, 0.03125, 0.5, 0.0, 0.5, 0.0, 1.0, 0.03125, 1.0, 0.2188, 1.0, 0.2188, 1.0, 0.1875, 1.0, 0.1875, 1.0, 0.7188, 0.5, 0.7188, 0.5, 0.75, 0.5, 0.75, 0.5, 0.4688, 0.5, 0.4688, 0.5, 0.4688, 0.5, 0.4688, 0.5, 0.75, 1.0, 0.75, 1.0, 0.7188, 1.0, 0.7188, 1.0, 0.9688, 0.5, 0.9688, 0.5, 1.0, 0.5, 1.0, 0.5, 0.1562, 0.5, 0.1562, 0.5, 0.1875, 0.5, 0.1875, 0.5, 0.4688, 1.0, 0.4688, 1.0, 0.4375, 1.0, 0.4375, 1.0, 1.0, 1.0, 1.0, 1.0, 0.9688, 1.0, 0.9688, 1.0, 0.1875, 1.0, 0.1875, 1.0, 0.1562, 1.0, 0.1562, 1.0, 0.6875, 0.5, 0.6875, 0.5, 0.7188, 0.5, 0.7188, 0.5, 0.4062, 0.5, 0.4062, 0.5, 0.4375, 0.5, 0.4375, 0.5, 0.7188, 1.0, 0.7188, 1.0, 0.6875, 1.0, 0.6875, 1.0, 0.125, 0.5, 0.125, 0.5, 0.1562, 0.5, 0.1562, 0.5, 0.4375, 1.0, 0.4375, 1.0, 0.4062, 1.0, 0.4062, 1.0, 0.9375, 0.5, 0.9375, 0.5, 0.9688, 0.5, 0.9688, 0.5, 0.1562, 1.0, 0.1562, 1.0, 0.125, 1.0, 0.125, 1.0, 0.6562, 0.5, 0.6562, 0.5, 0.6875, 0.5, 0.6875, 0.5, 0.9688, 1.0, 0.9688, 1.0, 0.9375, 1.0, 0.9375, 1.0, 0.375, 0.5, 0.375, 0.5, 0.4062, 0.5, 0.4062, 0.5, 0.6875, 1.0, 0.6875, 1.0, 0.6562, 1.0, 0.6562, 1.0, 0.09375, 0.5, 0.09375, 0.5, 0.125, 0.5, 0.125, 0.5, 0.4062, 1.0, 0.4062, 1.0, 0.375, 1.0, 0.375, 1.0, 0.9062, 0.5, 0.9062, 0.5, 0.9375, 0.5, 0.9375, 0.5, 0.125, 1.0, 0.125, 1.0, 0.09375, 1.0, 0.09375, 1.0, 0.625, 0.5, 0.625, 0.5, 0.6562, 0.5, 0.6562, 0.5, 0.9375, 1.0, 0.9375, 1.0, 0.9062, 1.0, 0.9062, 1.0, 0.3438, 0.5, 0.3438, 0.5, 0.375, 0.5, 0.375, 0.5, 0.6562, 1.0, 0.6562, 1.0, 0.625, 1.0, 0.625, 1.0, 0.0625, 0.5, 0.0625, 0.5, 0.09375, 0.5, 0.09375, 0.5, 0.375, 1.0, 0.375, 1.0, 0.3438, 1.0, 0.3438, 1.0, 0.875, 0.5, 0.875, 0.5, 0.9062, 0.5, 0.9062, 0.5, 0.09375, 1.0, 0.09375, 1.0, 0.0625, 1.0, 0.0625, 1.0, 0.5938, 0.5, 0.5938, 0.5, 0.625, 0.5, 0.625, 0.5, 0.9062, 1.0, 0.9062, 1.0, 0.875, 1.0, 0.875, 1.0, 0.3125, 0.5, 0.3125, 0.5, 0.3438, 0.5, 0.3438, 0.5, 0.625, 1.0, 0.625, 1.0, 0.5938, 1.0, 0.5938, 1.0, 0.03125, 0.5, 0.03125, 0.5, 0.0625, 0.5, 0.0625, 0.5, 0.3438, 1.0, 0.3438, 1.0, 0.3125, 1.0, 0.3125, 1.0, 0.8438, 0.5, 0.8438, 0.5, 0.875, 0.5, 0.875, 0.5, 0.0625, 1.0, 0.0625, 1.0, 0.03125, 1.0, 0.03125, 1.0, 0.5625, 0.5, 0.5625, 0.5, 0.5938, 0.5, 0.5938, 0.5, 0.875, 1.0, 0.875, 1.0, 0.8438, 1.0, 0.8438, 1.0, 0.2812, 0.5, 0.2812, 0.5, 0.3125, 0.5, 0.3125, 0.5, 0.5938, 1.0, 0.5938, 1.0, 0.5625, 1.0, 0.5625, 1.0, 0.0, 0.5, 0.0, 0.5, 0.03125, 0.5, 0.03125, 0.5, 0.3125, 1.0, 0.3125, 1.0, 0.2812, 1.0, 0.2812, 1.0, 0.8125, 0.5, 0.8125, 0.5, 0.8438, 0.5, 0.8438, 0.5, 0.03125, 1.0, 0.03125, 1.0, 0.0, 1.0, 0.0, 1.0, 0.5312, 0.5, 0.5312, 0.5, 0.5625, 0.5, 0.5625, 0.5, 0.8438, 1.0, 0.8438, 1.0, 0.8125, 1.0, 0.8125, 1.0, 0.25, 0.5, 0.25, 0.5, 0.2812, 0.5, 0.2812, 0.5, 0.5625, 1.0, 0.5625, 1.0, 0.5312, 1.0, 0.5312, 1.0, 0.2812, 1.0, 0.2812, 1.0, 0.25, 1.0, 0.25, 1.0, 0.7812, 0.5, 0.7812, 0.5, 0.8125, 0.5, 0.8125, 0.5, 0.5, 0.5, 0.5, 0.5, 0.5312, 0.5, 0.5312, 0.5, 0.8125, 1.0, 0.8125, 1.0, 0.7812, 1.0, 0.7812, 1.0, 0.2188, 0.5, 0.2188, 0.5, 0.25, 0.5, 0.25, 0.5, 0.5312, 1.0, 0.5312, 1.0, 0.5, 1.0, 0.5, 1.0, 0.25, 1.0, 0.25, 1.0, 0.2188, 1.0, 0.2188, 1.0, 0.75, 0.5, 0.75, 0.5, 0.7812, 0.5, 0.7812, 0.5, 0.4688, 0.5, 0.4688, 0.5, 0.5, 0.5, 0.5, 0.5, 0.7812, 1.0, 0.7812, 1.0, 0.75, 1.0, 0.75, 1.0, 0.1875, 0.5, 0.1875, 0.5, 0.2188, 0.5, 0.2188, 0.5, 0.5, 1.0, 0.5, 1.0, 0.4688, 1.0, 0.4688, 1.0, 0.4688, 0.5, 0.4688, 0.5, 0.4688, 0.5, 0.4688, 0.5, 0.4062, 0.5, 0.4062, 0.5, 0.4062, 0.5, 0.4062, 0.5, 0.4688, 0.5, 0.4688, 0.5, 0.4375, 0.5, 0.4375, 0.5, 0.4062, 0.5, 0.4062, 0.5, 0.4062, 0.5, 0.4062, 0.5, 0.4375, 0.5, 0.4375, 0.5, 0.4688, 0.5, 0.4688, 0.5, 0.4375, 0.5, 0.4375, 0.5, 0.4062, 0.5, 0.4062, 0.5, 0.4062, 0.5, 0.4062, 0.5, 0.4375, 0.5, 0.4375, 0.5, 0.4375, 0.5, 0.4375, 0.5, 0.4062, 0.5, 0.4062, 0.5, 0.4688, 0.5, 0.4688, 0.5, 0.4375, 0.5, 0.4375, 0.5, 0.4375, 0.5, 0.4375, 0.5, 0.4688, 0.5, 0.4688, 0.5, 0.4375, 0.5, 0.4375, 0.5, 0.4062, 0.5, 0.4062, 0.5, 0.4062, 0.5, 0.4062, 0.5, 0.4375, 0.5, 0.4375, 0.5, 0.4688, 0.5, 0.4688, 0.5, 0.4688, 0.5, 0.4688, 0.5, 0.4062, 0.5, 0.4062, 0.5, 0.4375, 0.5, 0.4375, 0.5, 0.4062, 0.5, 0.4062, 0.5, 0.4062, 0.5, 0.4062, 0.5, 0.4688, 0.5, 0.4688, 0.5, 0.4688, 0.5, 0.4688, 0.5, 0.4688, 0.5, 0.4688, 0.5, 0.4375, 0.5, 0.4375, 0.5, 0.4375, 0.5, 0.4375, 0.5, 0.4688, 0.5, 0.4688, 0.5, 0.4375, 0.5, 0.4375, 0.5, 0.4688, 0.5, 0.4688, 0.5, 0.4688, 0.5, 0.4688, 0.5, 0.4375, 0.5, 0.4375, 0.5, 0.4375, 0.5, 0.4375, 0.5, 0.4688, 0.5, 0.4688, 0.5, 0.4375, 0.5, 0.4375, 0.5, 0.4375, 0.5, 0.4375, 0.5, 0.5182, 0.2092, 0.5035, 0.207, 0.5218, 0.1052])
me_sphere_002.materials.append(mat_tail)
me_sphere_002.materials.append(mat_raccoon_material)
me_sphere_002.materials.append(mat_eyes)
me_sphere_002.materials.append(mat_hands)
me_sphere_002.materials.append(mat_scarf_blue)
me_sphere_002.materials.append(mat_scarg_red)
me_sphere_002.use_remesh_preserve_volume = False
me_sphere_002.use_remesh_preserve_attributes = False
me_sphere_002.use_mirror_vertex_groups = False
me_sphere_002.update()

# ---- objects
ob_raccoon = bpy.data.objects.new('Raccoon', me_sphere_002)

# ---- transforms, parenting, visibility, modifiers, constraints
ob_raccoon.location = (0.0, 0.0, 0.0)
ob_raccoon.lineart.crease_threshold = 0.0

# ---- collection membership
col_collection.objects.link(ob_raccoon)

# ---- scene / render settings (as saved in the file)
scene.frame_start = 1; scene.frame_end = 250; scene.frame_set(80)
scene.render.engine = 'BLENDER_EEVEE_NEXT'
scene.cycles.use_denoising = False
scene.cycles.samples = 128
scene.cycles.sampling_pattern = 'TABULATED_SOBOL'
scene.cycles.use_adaptive_sampling = False
scene.cycles.use_light_tree = False
scene.view_settings.view_transform = 'Filmic'
bpy.context.view_layer.update()

# ---- added for rendering (the .blend has no active camera and no usable light): camera, sun
cam_auto = bpy.data.cameras.new('AutoCamera')
cam_auto.lens = 50.0
cam_auto.sensor_width = 36.0
cam_auto.clip_end = 1000.0
ob_auto_camera = bpy.data.objects.new('AutoCamera', cam_auto)
scene.collection.objects.link(ob_auto_camera)
ob_auto_camera.location = (4.94531, -5.47141, 5.55899)
ob_auto_camera.rotation_euler = (1.09748, -7.21219e-08, 0.694738)
scene.camera = ob_auto_camera
light_auto_sun = bpy.data.lights.new('AutoSun', 'SUN')
light_auto_sun.energy = 3.0
light_auto_sun.angle = 0.0523599
ob_auto_sun = bpy.data.objects.new('AutoSun', light_auto_sun)
scene.collection.objects.link(ob_auto_sun)
ob_auto_sun.rotation_euler = (0.872665, 0.174533, 0.523599)
bpy.context.view_layer.update()

